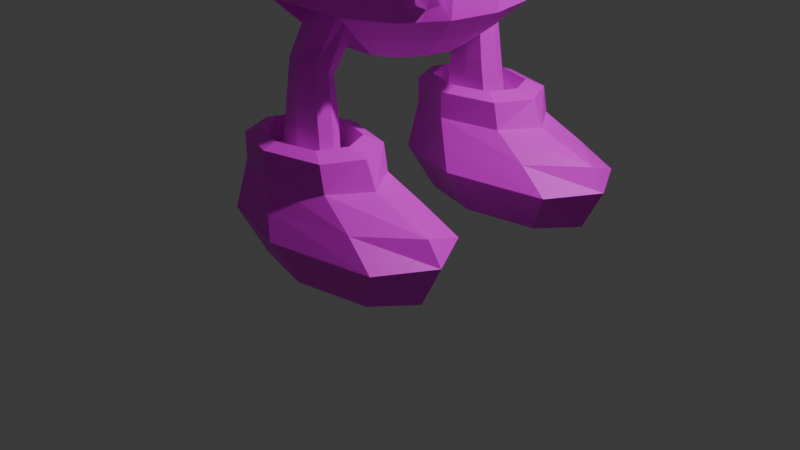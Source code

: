 # Source: Lester.blend  (saved by Blender 4.5.90; exported with 4.5.12 LTS)
import bpy
from mathutils import Matrix  # noqa: F401  (used for matrix-valued properties, if any)

bpy.ops.wm.read_factory_settings(use_empty=True)
scene = bpy.context.scene
scene.name = 'Scene'

# ---- collections
col_collection = bpy.data.collections.new('Collection'); scene.collection.children.link(col_collection)

# ---- images (referenced by path relative to the original .blend; pixels are not part of the script)
import os
ASSET_DIR = os.environ.get("B2B_ASSET_DIR", "")  # directory of the original .blend (textures are referenced by path, not embedded)
HERE = os.path.dirname(os.path.abspath(__file__))  # packed textures are extracted next to this script under _unpacked/

def load_image(name, relpath, width, height, colorspace="sRGB"):
    """Load a texture the original file referenced (path relative to the .blend, or extracted next to this script)."""
    p = next((c for c in (os.path.join(HERE, relpath), os.path.join(ASSET_DIR, relpath)) if relpath and os.path.exists(c)), "")
    if p:
        img = bpy.data.images.load(p, check_existing=True)
        img.name = name
    else:  # same state as the original file: an image datablock whose file is absent (Cycles renders it pink)
        img = bpy.data.images.new(name, width, height)
        img.source = "FILE"
        img.filepath = "//" + (relpath or name)
    img.colorspace_settings.name = colorspace
    return img
img_lester_color = load_image('Lester Color', 'Lester Color.png', 1024, 1024, 'sRGB')

# ---- materials (node trees are filled in below, after node groups)
mat_material_001 = bpy.data.materials.new('Material.001')

# ---- material node trees
mat_material_001.use_nodes = True; mat_material_001.node_tree.nodes.clear()
_N = mat_material_001.node_tree.nodes; _L = mat_material_001.node_tree.links
n0 = _N.new('ShaderNodeBsdfPrincipled'); n0.name = 'Principled BSDF'; n0.location = (-200, 100)
n1 = _N.new('ShaderNodeOutputMaterial'); n1.name = 'Material Output'; n1.location = (200, 100)
n2 = _N.new('ShaderNodeTexImage'); n2.name = 'Image Texture'; n2.location = (-490, 71)
n2.image = img_lester_color
n2.interpolation = 'Closest'
_L.new(n0.outputs[0], n1.inputs[0])
_L.new(n2.outputs[0], n0.inputs[0])
n1.is_active_output = True

# ---- world
world_world = bpy.data.worlds.new('World'); scene.world = world_world
world_world.use_nodes = True; world_world.node_tree.nodes.clear()
_N = world_world.node_tree.nodes; _L = world_world.node_tree.links
n0 = _N.new('ShaderNodeOutputWorld'); n0.name = 'World Output'; n0.location = (200, 100)
n1 = _N.new('ShaderNodeBackground'); n1.name = 'Background'; n1.location = (-200, 100)
n1.inputs[0].default_value = (0.05088, 0.05088, 0.05088, 1.0)
_L.new(n1.outputs[0], n0.inputs[0])
n0.is_active_output = True
world_world.color = (0.05088, 0.05088, 0.05088)
world_world.sun_shadow_jitter_overblur = 0.0

# ---- cameras
cam_camera = bpy.data.cameras.new('Camera')
cam_camera.clip_end = 100.0
cam_camera.ortho_scale = 7.314

# ---- lights
light_light = bpy.data.lights.new('Light', 'POINT')
light_light.energy = 1000.0
light_light.shadow_soft_size = 0.1

# ---- meshes
me_cylinder_001 = bpy.data.meshes.new('Cylinder.001')
me_cylinder_001.from_pydata([(0.0, 0.8957, 1.064), (0.3428, 0.8275, 1.064), (0.6333, 0.6333, 1.064), (0.9163, 0.2253, -1.42), (0.9197, 0.1118, 0.782), (0.9632, -5.884e-10, -1.422), (0.9458, -1.975e-10, 0.8408), (0.9163, -0.2253, -1.42), (0.9197, -0.1118, 0.782), (0.6333, -0.6333, 1.064), (0.3428, -0.8275, 1.064), (0.0, -0.8957, 1.064), (-0.3428, -0.8275, 1.064), (-0.6333, -0.6333, 1.064), (-0.9163, -0.2253, -1.42), (-0.9197, -0.1118, 0.782), (-0.9632, -5.884e-10, -1.422), (-0.9458, -1.975e-10, 0.8408), (-0.9163, 0.2253, -1.42), (-0.9197, 0.1118, 0.782), (-0.6333, 0.6333, 1.064), (-0.3428, 0.8275, 1.064), (0.0, 1.121, 0.04416), (0.4292, 1.036, 0.04416), (0.793, 0.793, 0.04416), (1.037, 0.1504, 0.303), (1.121, 1.141e-09, 0.0123), (1.037, -0.1504, 0.303), (0.793, -0.793, 0.04416), (0.4292, -1.036, 0.04416), (0.0, -1.121, 0.04416), (-0.4292, -1.036, 0.04416), (-0.793, -0.793, 0.04416), (-1.037, -0.1504, 0.303), (-1.121, 1.141e-09, 0.0123), (-1.037, 0.1504, 0.303), (-0.793, 0.793, 0.04416), (-0.4292, 1.036, 0.04416), (0.0, 0.998, 0.6315), (0.3819, 0.922, 0.6315), (0.7057, 0.7057, 0.6315), (0.9681, 0.1609, 0.6132), (0.9681, -0.1609, 0.6132), (0.7057, -0.7057, 0.6315), (0.3819, -0.922, 0.6315), (0.0, -0.998, 0.6315), (-0.3819, -0.922, 0.6315), (-0.7057, -0.7057, 0.6315), (-0.9681, -0.1609, 0.6132), (-0.9681, 0.1609, 0.6132), (-0.7057, 0.7057, 0.6315), (-0.3819, 0.922, 0.6315), (0.436, 1.053, -0.5031), (0.8057, 0.8057, -0.5031), (1.053, 0.436, -0.5031), (1.139, 1.097e-09, -0.5034), (1.053, -0.436, -0.5031), (0.8057, -0.8057, -0.5031), (0.436, -1.053, -0.5031), (0.0, -1.139, -0.5031), (-0.436, -1.053, -0.5031), (-0.8057, -0.8057, -0.5031), (-1.053, -0.436, -0.5031), (-1.139, 1.097e-09, -0.5034), (-1.053, 0.436, -0.5031), (-0.8057, 0.8057, -0.5031), (-0.436, 1.053, -0.5031), (0.0, 1.139, -0.5031), (0.1788, 0.4316, 1.379), (0.0, 0.4671, 1.379), (0.3303, 0.3303, 1.379), (0.4316, 0.1788, 1.379), (0.4671, 2.179e-07, 1.379), (0.4316, -0.1788, 1.379), (0.3303, -0.3303, 1.379), (0.1788, -0.4316, 1.379), (0.0, -0.4671, 1.379), (-0.1788, -0.4316, 1.379), (-0.3303, -0.3303, 1.379), (-0.4316, -0.1788, 1.379), (-0.4671, 2.179e-07, 1.379), (-0.4316, 0.1788, 1.379), (-0.3303, 0.3303, 1.379), (-0.1788, 0.4316, 1.379), (0.6628, 0.1203, -1.692), (0.6847, -4.702e-09, -1.69), (0.6628, -0.1203, -1.692), (-0.6628, -0.1203, -1.692), (-0.6847, -4.702e-09, -1.69), (-0.6628, 0.1203, -1.692), (0.0, 1.237, 3.507), (0.0, 1.339, 2.891), (0.0, 1.202, 2.241), (0.1961, 0.4735, 4.378), (0.3624, 0.8749, 4.029), (0.4735, 1.143, 3.507), (0.5125, 1.237, 2.891), (0.46, 1.111, 2.241), (0.3267, 0.7887, 1.686), (0.3624, 0.3624, 4.378), (0.6696, 0.6696, 4.029), (0.8749, 0.8749, 3.507), (0.947, 0.947, 2.891), (0.8499, 0.8499, 2.241), (0.6036, 0.6036, 1.686), (0.4735, 0.1961, 4.378), (0.8749, 0.3624, 4.029), (1.143, 0.4735, 3.507), (1.237, 0.5125, 2.891), (1.111, 0.46, 2.241), (0.7887, 0.3267, 1.686), (0.5125, 2.395e-07, 4.378), (0.947, 4.39e-07, 4.029), (1.237, 4.79e-07, 3.507), (1.339, 6.785e-07, 2.891), (1.202, 4.652e-07, 2.241), (0.8536, 3.954e-07, 1.686), (0.4735, -0.1961, 4.378), (0.8749, -0.3624, 4.029), (1.143, -0.4735, 3.507), (1.237, -0.5125, 2.891), (1.111, -0.46, 2.241), (0.7887, -0.3267, 1.686), (0.3624, -0.3624, 4.378), (0.6696, -0.6696, 4.029), (0.8749, -0.8749, 3.507), (0.947, -0.947, 2.891), (0.8499, -0.8499, 2.241), (0.6036, -0.6036, 1.686), (0.1961, -0.4735, 4.378), (0.3624, -0.8749, 4.029), (0.4735, -1.143, 3.507), (0.5125, -1.237, 2.891), (0.46, -1.111, 2.241), (0.3267, -0.7887, 1.686), (0.0, -0.5125, 4.378), (0.0, -0.947, 4.029), (0.0, -1.237, 3.507), (0.0, -1.339, 2.891), (0.0, -1.202, 2.241), (0.0, -0.8536, 1.686), (0.0, 0.0, 4.5), (-0.1961, -0.4735, 4.378), (-0.3624, -0.8749, 4.029), (-0.4735, -1.143, 3.507), (-0.5125, -1.237, 2.891), (-0.46, -1.111, 2.241), (-0.3267, -0.7887, 1.686), (-0.3624, -0.3624, 4.378), (-0.6696, -0.6696, 4.029), (-0.8749, -0.8749, 3.507), (-0.947, -0.947, 2.891), (-0.8499, -0.8499, 2.241), (-0.6036, -0.6036, 1.686), (-0.4735, -0.1961, 4.378), (-0.8749, -0.3624, 4.029), (-1.143, -0.4735, 3.507), (-1.237, -0.5125, 2.891), (-1.111, -0.46, 2.241), (-0.7887, -0.3267, 1.686), (-0.5125, 2.395e-07, 4.378), (-0.947, 4.39e-07, 4.029), (-1.237, 4.79e-07, 3.507), (-1.339, 6.785e-07, 2.891), (-1.202, 4.652e-07, 2.241), (-0.8536, 3.954e-07, 1.686), (-0.4735, 0.1961, 4.378), (-0.8749, 0.3624, 4.029), (-1.143, 0.4735, 3.507), (-1.237, 0.5125, 2.891), (-1.111, 0.46, 2.241), (-0.7887, 0.3267, 1.686), (-0.3624, 0.3624, 4.378), (-0.6696, 0.6696, 4.029), (-0.8749, 0.8749, 3.507), (-0.947, 0.947, 2.891), (-0.8499, 0.8499, 2.241), (-0.6036, 0.6036, 1.686), (-0.1961, 0.4735, 4.378), (-0.3624, 0.8749, 4.029), (-0.4735, 1.143, 3.507), (-0.5125, 1.237, 2.891), (-0.46, 1.111, 2.241), (-0.3267, 0.7887, 1.686), (0.0, 0.5125, 4.378), (0.0, 0.947, 4.029), (0.0, 0.8536, 1.686), (-0.7682, 0.6612, -3.239), (-0.6061, 1.449, -3.799), (-0.7682, 1.211, -4.359), (-0.6061, 0.002856, -3.239), (-0.3768, 0.327, -3.799), (-0.6061, 0.4252, -4.359), (-0.7682, -0.5076, -3.239), (-0.6061, -0.504, -3.799), (-0.7682, -0.2401, -4.359), (-1.16, -0.6797, -3.239), (-1.16, -0.8367, -3.799), (-1.16, -0.4872, -4.359), (-1.551, -0.5076, -3.239), (-1.713, -0.504, -3.799), (-1.551, -0.2401, -4.359), (-1.16, 0.4514, -4.475), (-1.713, 0.002856, -3.239), (-1.942, 0.327, -3.799), (-1.713, 0.4252, -4.359), (-1.551, 0.6612, -3.239), (-1.713, 1.449, -3.799), (-1.551, 1.211, -4.359), (-1.16, 0.9264, -3.239), (-1.16, 1.772, -3.799), (-1.16, 1.531, -4.359), (-0.6061, -0.005989, -2.901), (-0.7682, 0.606, -2.901), (-0.7682, -0.5108, -2.901), (-1.16, -0.683, -2.901), (-1.551, -0.5108, -2.901), (-1.713, -0.005989, -2.901), (-1.551, 0.606, -2.901), (-1.16, 0.8017, -2.901), (-0.7495, -0.01195, -2.835), (-0.8696, 0.4306, -2.835), (-0.8696, -0.3861, -2.835), (-1.16, -0.5137, -2.835), (-1.45, -0.3861, -2.835), (-1.57, -0.01195, -2.835), (-1.45, 0.4306, -2.835), (-1.16, 0.5653, -2.835), (-0.7495, -0.002564, -3.135), (-0.8696, 0.4736, -3.135), (-0.8704, -0.3828, -3.135), (-1.16, -0.5108, -3.135), (-1.45, -0.3833, -3.135), (-1.57, -0.002564, -3.135), (-1.45, 0.4736, -3.135), (-1.16, 0.6192, -3.135), (-3.14, 0.0, 0.8027), (-3.14, 0.0, 0.1641), (-3.132, -0.2287, 0.4843), (-3.204, -0.1824, 0.7332), (-3.204, -0.1824, 0.2227), (-3.132, 0.2287, 0.4843), (-3.204, 0.1824, 0.7332), (-3.204, 0.1824, 0.2227), (-3.12, 0.4785, 0.7846), (-3.056, 0.5799, 0.4751), (-3.12, 0.4785, 0.1637), (-3.203, 0.3729, -0.01107), (-2.953, 0.0, 0.02304), (-3.075, 0.0, -0.2144), (-3.136, 0.2134, -0.1322), (-3.136, 0.2134, 1.082), (-3.203, 0.3729, 0.954), (-3.12, -0.4785, 0.7846), (-3.056, -0.5799, 0.4751), (-3.12, -0.4785, 0.1637), (-3.203, -0.3729, -0.01107), (-3.136, -0.2134, -0.1322), (-2.943, -0.3311, 0.4962), (-3.136, -0.2134, 1.082), (-3.075, 0.0, 1.169), (-3.717, -0.7548, 0.8375), (-3.718, -0.8845, 0.468), (-3.719, -0.756, 0.09182), (-3.719, -0.6263, -0.2843), (-3.203, -0.3729, 0.954), (-3.705, -0.6197, 1.178), (-4.254, -0.5346, 0.8442), (-4.345, -0.6263, 0.468), (-4.254, -0.5346, 0.09183), (-4.162, -0.4429, -0.2843), (-3.719, 0.0, -0.596), (-4.162, -0.4429, 1.22), (-4.475, 0.0, 0.8442), (-4.605, 0.0, 0.468), (-4.475, 0.0, 0.09183), (-4.345, 0.0, -0.2843), (-4.345, 0.0, 1.22), (-4.254, 0.5346, 0.8442), (-4.345, 0.6263, 0.468), (-4.254, 0.5346, 0.09183), (-4.162, 0.4429, -0.2843), (-4.162, 0.4429, 1.22), (-3.718, 0.0, 1.531), (-3.719, 0.6263, 1.22), (-3.719, 0.756, 0.8442), (-3.719, 0.8858, 0.468), (-3.719, 0.756, 0.09183), (-3.719, 0.6263, -0.2843), (-2.953, 0.0, 0.9651), (-3.037, -0.2539, 0.8424), (-3.037, 0.2539, 0.8424), (-3.037, -0.2539, 0.131), (-3.037, 0.2539, 0.131), (-2.943, 0.3311, 0.4962), (-2.912, 0.499, 0.8101), (-2.845, 0.5971, 0.4845), (-2.912, 0.499, 0.1578), (-2.993, 0.3734, -0.03543), (-2.748, 0.0, 0.02151), (-2.868, 0.0, -0.2536), (-2.925, 0.2135, -0.169), (-2.925, 0.2135, 1.138), (-2.993, 0.3734, 0.9967), (-2.912, -0.499, 0.8101), (-2.845, -0.5971, 0.4845), (-2.912, -0.499, 0.1578), (-2.993, -0.3734, -0.03543), (-2.925, -0.2135, -0.169), (-2.734, -0.3303, 0.5115), (-2.925, -0.2135, 1.138), (-2.868, 0.0, 1.226), (-2.748, 0.0, 0.9942), (-2.993, -0.3734, 0.9967), (-2.832, -0.2623, 0.8869), (-2.832, 0.2623, 0.8869), (-2.832, -0.2623, 0.1149), (-2.832, 0.2623, 0.1149), (-2.734, 0.3303, 0.5115), (1.16, 0.5608, -3.135), (0.8986, 0.4297, -3.135), (0.7905, 0.001241, -3.135), (0.907, -0.3369, -3.135), (1.16, -0.456, -3.135), (1.42, -0.3396, -3.135), (1.418, 0.4254, -3.135), (1.529, 0.001241, -3.135), (1.16, 0.6192, -3.135), (0.8696, 0.4736, -3.135), (0.7495, -0.002564, -3.135), (0.8704, -0.3828, -3.135), (1.16, -0.5108, -3.135), (1.45, -0.3833, -3.135), (1.45, 0.4736, -3.135), (1.57, -0.002564, -3.135), (1.16, 0.5653, -2.835), (0.8696, 0.4306, -2.835), (0.7495, -0.01195, -2.835), (0.8696, -0.3861, -2.835), (1.16, -0.5137, -2.835), (1.45, -0.3861, -2.835), (1.45, 0.4306, -2.835), (1.57, -0.01195, -2.835), (1.16, 0.8017, -2.901), (0.7682, 0.606, -2.901), (0.6061, -0.005989, -2.901), (0.7682, -0.5108, -2.901), (1.16, -0.683, -2.901), (1.551, -0.5108, -2.901), (1.551, 0.606, -2.901), (1.713, -0.005989, -2.901), (1.16, 1.531, -4.359), (1.16, 1.772, -3.799), (1.16, 0.9264, -3.239), (0.7682, 1.211, -4.359), (0.6061, 1.449, -3.799), (0.7682, 0.6612, -3.239), (0.6061, 0.4252, -4.359), (0.3768, 0.327, -3.799), (0.6061, 0.002856, -3.239), (1.16, 0.4514, -4.475), (0.7682, -0.2401, -4.359), (0.6061, -0.504, -3.799), (0.7682, -0.5076, -3.239), (1.16, -0.4872, -4.359), (1.16, -0.8367, -3.799), (1.16, -0.6797, -3.239), (1.551, -0.2401, -4.359), (3.14, 0.0, 0.8027), (3.14, 0.0, 0.1641), (3.132, 0.2287, 0.4843), (3.204, 0.1824, 0.7332), (3.204, 0.1824, 0.2227), (3.132, -0.2287, 0.4843), (3.204, -0.1824, 0.7332), (3.204, -0.1824, 0.2227), (3.12, -0.4785, 0.7846), (3.056, -0.5799, 0.4751), (3.12, -0.4785, 0.1637), (3.203, -0.3729, -0.01107), (2.953, 0.0, 0.02304), (3.075, 0.0, -0.2144), (3.136, -0.2134, -0.1322), (3.136, -0.2134, 1.082), (3.203, -0.3729, 0.954), (3.12, 0.4785, 0.7846), (3.056, 0.5799, 0.4751), (3.12, 0.4785, 0.1637), (3.203, 0.3729, -0.01107), (3.136, 0.2134, -0.1322), (2.943, 0.3311, 0.4962), (3.136, 0.2134, 1.082), (3.075, 0.0, 1.169), (3.717, 0.7548, 0.8375), (3.718, 0.8845, 0.468), (3.719, 0.756, 0.09182), (3.719, 0.6263, -0.2843), (3.203, 0.3729, 0.954), (3.705, 0.6197, 1.178), (4.254, 0.5346, 0.8442), (4.345, 0.6263, 0.468), (4.254, 0.5346, 0.09183), (4.162, 0.4429, -0.2843), (3.719, 0.0, -0.596), (4.162, 0.4429, 1.22), (4.475, 0.0, 0.8442), (4.605, 0.0, 0.468), (4.475, 0.0, 0.09183), (4.345, 0.0, -0.2843), (4.345, 0.0, 1.22), (4.254, -0.5346, 0.8442), (4.345, -0.6263, 0.468), (4.254, -0.5346, 0.09183), (4.162, -0.4429, -0.2843), (4.162, -0.4429, 1.22), (3.718, 0.0, 1.531), (3.719, -0.6263, 1.22), (3.719, -0.756, 0.8442), (3.719, -0.8858, 0.468), (3.719, -0.756, 0.09183), (3.719, -0.6263, -0.2843), (2.953, 0.0, 0.9651), (3.037, 0.2539, 0.8424), (3.037, -0.2539, 0.8424), (3.037, 0.2539, 0.131), (3.037, -0.2539, 0.131), (2.943, -0.3311, 0.4962), (2.912, -0.499, 0.8101), (2.845, -0.5971, 0.4845), (2.912, -0.499, 0.1578), (2.993, -0.3734, -0.03543), (2.748, 0.0, 0.02151), (2.868, 0.0, -0.2536), (2.925, -0.2135, -0.169), (2.925, -0.2135, 1.138), (2.993, -0.3734, 0.9967), (2.912, 0.499, 0.8101), (2.845, 0.5971, 0.4845), (2.912, 0.499, 0.1578), (2.993, 0.3734, -0.03543), (2.925, 0.2135, -0.169), (2.734, 0.3303, 0.5115), (2.925, 0.2135, 1.138), (2.868, 0.0, 1.226), (2.748, 0.0, 0.9942), (2.993, 0.3734, 0.9967), (2.832, 0.2623, 0.8869), (2.832, -0.2623, 0.8869), (2.832, 0.2623, 0.1149), (2.832, -0.2623, 0.1149), (2.734, -0.3303, 0.5115), (0.8957, -1.975e-10, 1.064), (0.8275, 0.3428, 1.064), (0.8275, -0.3428, 1.064), (-0.8957, -1.975e-10, 1.064), (-0.8275, -0.3428, 1.064), (-0.8275, 0.3428, 1.064), (0.922, 0.3819, 0.6302), (1.036, 0.4292, 0.03669), (0.922, -0.3819, 0.6302), (1.036, -0.4292, 0.03669), (-0.922, -0.3819, 0.6302), (-1.036, -0.4292, 0.03669), (-0.922, 0.3819, 0.6302), (-1.036, 0.4292, 0.03669), (-1.077, 1.141e-09, 0.2358), (1.077, 1.141e-09, 0.2358), (1.794, 1.141e-09, 0.1907), (-1.794, 1.141e-09, 0.1907), (1.659, -1.963e-10, 0.8439), (-1.659, -1.963e-10, 0.8439), (-1.671, 0.2765, 0.5827), (-1.671, -0.2765, 0.5827), (1.671, -0.2765, 0.5827), (1.671, 0.2765, 0.5827), (1.669, 0.1949, 0.728), (1.621, -0.1949, 0.728), (-1.621, -0.1949, 0.728), (-1.669, 0.1949, 0.728), (1.741, 0.235, 0.2704), (1.741, -0.235, 0.2704), (-1.741, -0.235, 0.2704), (-1.741, 0.235, 0.2704), (2.595, 8.091e-10, 0.2572), (-2.595, 8.091e-10, 0.2572), (2.455, -1.394e-10, 0.7755), (-2.455, -1.394e-10, 0.7755), (-2.46, 0.2631, 0.5605), (-2.46, -0.2631, 0.5605), (2.46, -0.2631, 0.5605), (2.46, 0.2631, 0.5605), (2.455, 0.1962, 0.705), (2.409, -0.1962, 0.705), (-2.409, -0.1962, 0.705), (-2.455, 0.1962, 0.705), (2.532, 0.2289, 0.3426), (2.532, -0.2289, 0.3426), (-2.532, -0.2289, 0.3426), (-2.532, 0.2289, 0.3426), (2.655, 1.623e-10, 0.6141), (-2.655, 1.623e-10, 0.6141), (-0.7905, 0.001241, -3.135), (-0.8986, 0.4297, -3.135), (-0.907, -0.3369, -3.135), (-1.16, -0.456, -3.135), (-1.42, -0.3396, -3.135), (-1.529, 0.001241, -3.135), (-1.418, 0.4254, -3.135), (-1.16, 0.5608, -3.135), (1.713, -0.504, -3.799), (1.551, -0.5076, -3.239), (1.713, 0.4252, -4.359), (1.942, 0.327, -3.799), (1.713, 0.002856, -3.239), (1.551, 1.211, -4.359), (1.713, 1.449, -3.799), (1.551, 0.6612, -3.239), (0.8028, 0.1783, -1.542), (-0.8028, 0.1783, -1.542), (-0.8028, -0.1783, -1.542), (0.8028, -0.1783, -1.542), (0.9832, 0.4072, -1.317), (1.064, 5.042e-10, -1.317), (0.9832, -0.4072, -1.317), (-0.9832, -0.4072, -1.317), (-1.064, 5.042e-10, -1.317), (-0.9832, 0.4072, -1.317), (0.5393, 0.2234, -1.795), (0.5837, -4.702e-09, -1.795), (0.5393, -0.2234, -1.795), (-0.5393, -0.2234, -1.795), (-0.5837, -4.702e-09, -1.795), (-0.5393, 0.2234, -1.795), (0.7612, 0.3153, -1.556), (-0.7612, 0.3153, -1.556), (-0.7612, -0.3153, -1.556), (0.7612, -0.3153, -1.556), (0.9775, 1.057e-08, -2.19), (-0.9775, 1.057e-08, -2.19), (1.302, 2.464e-09, -2.014), (-1.302, 2.464e-09, -2.014), (-1.12, 0.2507, -2.077), (1.119, -0.2545, -2.077), (-1.119, -0.2545, -2.077), (1.12, 0.2507, -2.077), (1.234, 0.192, -1.992), (1.226, -0.1848, -1.992), (-1.226, -0.1848, -1.992), (-1.234, 0.192, -1.992), (0.9928, 0.1705, -2.181), (0.974, -0.184, -2.181), (-0.974, -0.184, -2.181), (-0.9928, 0.1705, -2.181), (0.9647, 1.209e-08, -2.571), (-0.9647, 1.209e-08, -2.571), (1.319, -7.148e-08, -2.561), (-1.319, -7.148e-08, -2.561), (-1.132, 0.2898, -2.53), (1.13, -0.2945, -2.53), (-1.13, -0.2945, -2.53), (1.132, 0.2898, -2.53), (1.262, 0.2355, -2.516), (1.254, -0.2283, -2.516), (-1.254, -0.2283, -2.516), (-1.262, 0.2355, -2.516), (0.9844, 0.2086, -2.549), (0.9657, -0.2221, -2.549), (-0.9657, -0.2221, -2.549), (-0.9844, 0.2086, -2.549), (0.9823, 2.286e-08, -3.074), (-0.9823, 2.286e-08, -3.074), (1.335, -1.605e-07, -3.064), (-1.335, -1.605e-07, -3.064), (-1.149, 0.3367, -3.031), (1.147, -0.3413, -3.031), (-1.147, -0.3413, -3.031), (1.149, 0.3367, -3.031), (1.278, 0.2851, -3.016), (1.27, -0.2779, -3.016), (-1.27, -0.2779, -3.016), (-1.278, 0.2851, -3.016), (1.002, 0.2518, -3.05), (0.9832, -0.2653, -3.05), (-0.9832, -0.2653, -3.05), (-1.002, 0.2518, -3.05), (1.162, -8.345e-08, -3.146), (0.6872, -0.5058, -3.519), (-1.162, -8.345e-08, -3.146), (0.6872, 1.083, -3.519), (1.632, -0.5058, -3.519), (1.16, 1.607, -3.519), (1.16, -0.7582, -3.519), (0.4915, 0.1649, -3.519), (1.828, 0.1649, -3.519), (1.632, 1.083, -3.519), (-0.6872, 1.083, -3.519), (-0.4915, 0.1649, -3.519), (-0.6872, -0.5058, -3.519), (-1.16, -0.7582, -3.519), (-1.632, -0.5058, -3.519), (-1.828, 0.1649, -3.519), (-1.632, 1.083, -3.519), (-1.16, 1.607, -3.519), (0.0, 1.287, -1.42), (0.6252, 1.136, -1.169), (0.6366, 1.176, -0.7556), (0.8047, 1.013, -1.158), (0.8373, 1.043, -0.7661), (1.194, 0.5068, -1.394), (1.278, 0.5294, -0.5303), (1.308, 5.042e-10, -1.344), (1.383, 1.097e-09, -0.5306), (1.194, -0.5068, -1.394), (1.278, -0.5294, -0.5303), (0.91, -0.91, -1.42), (0.9781, -0.9781, -0.5303), (0.4925, -1.189, -1.42), (0.5294, -1.278, -0.5303), (0.0, -1.287, -1.42), (0.0, -1.383, -0.5303), (-0.4925, -1.189, -1.42), (-0.5294, -1.278, -0.5303), (-0.91, -0.91, -1.42), (-0.9781, -0.9781, -0.5303), (-1.194, -0.5068, -1.394), (-1.278, -0.5294, -0.5303), (-1.308, 5.042e-10, -1.344), (-1.383, 1.097e-09, -0.5306), (-1.194, 0.5068, -1.394), (-1.278, 0.5294, -0.5303), (-0.8047, 1.013, -1.158), (-0.8373, 1.043, -0.7661), (-0.6252, 1.136, -1.169), (-0.6366, 1.176, -0.7556), (0.0, 1.383, -0.5303), (5.153e-09, 0.6869, -2.017), (0.2629, 0.6346, -2.017), (0.4857, 0.4857, -2.017), (0.5994, 0.2635, -2.029), (0.5837, -4.702e-09, -2.04), (0.5994, -0.2635, -2.029), (0.4857, -0.4857, -2.017), (0.2629, -0.6346, -2.017), (5.153e-09, -0.6869, -2.017), (-0.2629, -0.6346, -2.017), (-0.4857, -0.4857, -2.017), (-0.5994, -0.2635, -2.029), (-0.5837, -4.702e-09, -2.04), (-0.5994, 0.2635, -2.029), (-0.4857, 0.4857, -2.017), (-0.2629, 0.6346, -2.017), (0.0, 0.9969, -1.73), (-0.3815, 0.9211, -1.73), (0.9065, 0.4124, -1.728), (-0.3815, -0.9211, -1.73), (0.0, -0.9969, -1.73), (-0.7049, 0.7049, -1.73), (-0.9065, 0.4124, -1.728), (0.7049, 0.7049, -1.73), (0.3815, 0.9211, -1.73), (0.3815, -0.9211, -1.73), (0.7049, -0.7049, -1.73), (-0.9065, -0.4124, -1.728), (0.9065, -0.4124, -1.728), (-0.7049, -0.7049, -1.73), (0.5294, 1.278, -0.5303), (0.4925, 1.189, -1.42), (0.91, 0.91, -1.42), (0.9781, 0.9781, -0.5303), (-0.9781, 0.9781, -0.5303), (-0.91, 0.91, -1.42), (-0.4925, 1.189, -1.42), (-0.5294, 1.278, -0.5303), (0.5109, 1.233, -0.9752), (0.9441, 0.9441, -0.9752), (1.236, 0.5181, -0.9621), (1.346, 8.005e-10, -0.9375), (1.236, -0.5181, -0.9621), (0.9441, -0.9441, -0.9752), (0.5109, -1.233, -0.9752), (0.0, -1.335, -0.9752), (-0.5109, -1.233, -0.9752), (-0.9441, -0.9441, -0.9752), (-1.236, -0.5181, -0.9621), (-1.346, 8.005e-10, -0.9375), (-1.236, 0.5181, -0.9621), (-0.9441, 0.9441, -0.9752), (-0.5109, 1.233, -0.9752), (0.0, 1.335, -0.9752), (0.6234, 1.158, -0.9752), (0.8316, 1.019, -0.9752), (-0.8316, 1.019, -0.9752), (-0.6234, 1.158, -0.9752), (0.6209, 0.9292, -0.5031), (0.2545, 0.3809, 1.379), (0.4651, 0.6961, 1.686), (0.655, 0.9802, 2.241), (0.7298, 1.092, 2.891), (0.6742, 1.009, 3.507), (0.516, 0.7723, 4.029), (0.2793, 0.4179, 4.378), (0.7012, 1.049, -1.42), (0.7537, 1.128, -0.5303), (0.3743, 0.5602, -2.017), (0.5432, 0.813, -1.73), (0.7092, 1.061, -1.216), (0.7458, 1.116, -0.7026), (-0.6209, 0.9292, -0.5031), (-0.2545, 0.3809, 1.379), (-0.655, 0.9802, 2.241), (-0.7298, 1.092, 2.891), (-0.6742, 1.009, 3.507), (-0.516, 0.7723, 4.029), (-0.2793, 0.4179, 4.378), (-0.4651, 0.6961, 1.686), (-0.7012, 1.049, -1.42), (-0.7537, 1.128, -0.5303), (-0.3743, 0.5602, -2.017), (-0.5432, 0.813, -1.73), (-0.7092, 1.061, -1.216), (-0.7458, 1.116, -0.7026), (0.7123, 1.291, -0.9943), (0.7166, 1.267, -1.189), (0.798, 1.194, -1.236), (0.8905, 1.147, -1.178), (0.9197, 1.153, -0.9944), (-0.9197, 1.153, -0.9944), (-0.8905, 1.147, -1.178), (-0.798, 1.194, -1.236), (-0.7166, 1.267, -1.189), (-0.7123, 1.291, -0.9943), (0.8341, 1.25, -0.7208), (0.9277, 1.175, -0.7845), (-0.8341, 1.25, -0.7208), (-0.7228, 1.311, -0.7735), (0.7228, 1.311, -0.7735), (-0.9277, 1.175, -0.7845), (-0.816, 1.222, -0.9943), (0.816, 1.222, -0.9943), (0.5201, 0.7809, 1.15), (0.376, 0.8797, 1.146), (0.3904, -0.8762, 1.197), (0.6503, -0.7192, 1.199), (-0.6503, -0.7192, 1.199), (-0.3904, -0.8762, 1.197), (-0.5201, 0.7809, 1.15), (-0.6665, 0.6855, 1.146), (0.4668, 1.049, 0.6649), (0.5155, 1.165, 0.06236), (0.7906, 0.8328, 0.6649), (0.8794, 0.9223, 0.06236), (0.7906, -0.8328, 0.6649), (0.8794, -0.9223, 0.06236), (0.4668, -1.049, 0.6649), (0.5155, -1.165, 0.06236), (-0.4668, -1.049, 0.6649), (-0.5155, -1.165, 0.06236), (-0.7906, -0.8328, 0.6649), (-0.8794, -0.9223, 0.06236), (-0.7906, 0.8328, 0.6649), (-0.8794, 0.9223, 0.06236), (-0.4668, 1.049, 0.6649), (-0.5155, 1.165, 0.06236), (-0.6974, 1.044, 0.06255), (0.6974, 1.044, 0.06255), (0.6665, 0.6855, 1.146), (-0.376, 0.8797, 1.146), (-0.6287, 0.9409, 0.665), (0.6287, 0.9409, 0.665), (0.523, 1.183, -0.4981), (0.8926, 0.9358, -0.4981), (0.8926, -0.9358, -0.4981), (0.523, -1.183, -0.4981), (-0.523, -1.183, -0.4981), (-0.8926, -0.9358, -0.4981), (-0.8926, 0.9358, -0.4981), (-0.523, 1.183, -0.4981), (0.7078, 1.059, -0.4981), (-0.7078, 1.059, -0.4981), (0.3915, 0.5824, 1.276), (0.2859, 0.6554, 1.276), (0.3309, -0.7338, 1.27), (0.5325, -0.5851, 1.271), (-0.5325, -0.5851, 1.271), (-0.3309, -0.7338, 1.27), (-0.3915, 0.5824, 1.276), (-0.4831, 0.5155, 1.276), (-0.2859, 0.6554, 1.276), (0.4831, 0.5155, 1.276)], [], [(38, 0, 1, 39), (44, 29, 754, 753), (40, 2, 452, 457), (6, 8, 476, 469), (35, 465, 468, 482), (459, 453, 9, 43), (21, 51, 761, 766), (44, 10, 11, 45), (45, 11, 12, 46), (39, 1, 740, 747), (47, 13, 455, 461), (19, 49, 471, 478), (4, 6, 469, 475), (463, 456, 20, 50), (9, 453, 73, 74), (28, 43, 751, 752), (51, 21, 0, 38), (66, 37, 22, 67), (32, 61, 774, 758), (64, 464, 36, 65), (63, 34, 464, 64), (62, 462, 34, 63), (61, 32, 462, 62), (50, 20, 746, 759), (59, 30, 31, 60), (58, 29, 30, 59), (78, 13, 743, 783), (56, 460, 28, 57), (55, 26, 460, 56), (54, 458, 26, 55), (53, 24, 458, 54), (60, 31, 756, 773), (67, 22, 23, 52), (37, 51, 38, 22), (9, 74, 782, 742), (464, 463, 50, 36), (49, 35, 482, 471), (48, 15, 477, 472), (32, 47, 461, 462), (58, 57, 771, 772), (30, 45, 46, 31), (29, 44, 45, 30), (75, 10, 741, 781), (460, 459, 43, 28), (33, 48, 472, 481), (8, 42, 473, 476), (24, 40, 457, 458), (70, 2, 765, 788), (22, 38, 39, 23), (60, 61, 623, 621), (59, 60, 621, 619), (533, 527, 638, 653), (58, 59, 619, 617), (531, 532, 648, 647), (57, 58, 617, 615), (523, 522, 610, 612), (530, 531, 647, 646), (455, 13, 78, 79), (0, 21, 83, 69), (451, 452, 71, 72), (12, 11, 76, 77), (20, 456, 81, 82), (29, 58, 772, 754), (1, 68, 780, 740), (454, 455, 79, 80), (453, 451, 72, 73), (68, 694, 779, 780), (57, 28, 752, 771), (452, 2, 70, 71), (11, 10, 75, 76), (1, 0, 69, 68), (456, 454, 80, 81), (536, 523, 612, 663), (520, 86, 550, 542), (56, 57, 615, 613), (535, 530, 646, 662), (534, 526, 628, 657), (55, 56, 613, 611), (16, 18, 548, 540), (519, 14, 547, 543), (54, 55, 611, 609), (526, 525, 626, 628), (522, 521, 608, 610), (53, 54, 609, 668), (66, 67, 634, 672), (14, 16, 540, 547), (693, 53, 668, 702), (707, 66, 672, 716), (90, 185, 94, 95), (184, 141, 93), (186, 92, 97, 98), (91, 90, 95, 96), (185, 184, 93, 94), (69, 186, 98, 68), (92, 91, 96, 97), (695, 696, 103, 104), (697, 698, 101, 102), (699, 700, 99, 100), (694, 695, 104, 70), (696, 697, 102, 103), (698, 699, 100, 101), (93, 141, 99, 700), (70, 104, 110, 71), (103, 102, 108, 109), (101, 100, 106, 107), (99, 141, 105), (104, 103, 109, 110), (102, 101, 107, 108), (100, 99, 105, 106), (109, 108, 114, 115), (107, 106, 112, 113), (105, 141, 111), (110, 109, 115, 116), (108, 107, 113, 114), (106, 105, 111, 112), (71, 110, 116, 72), (116, 115, 121, 122), (114, 113, 119, 120), (112, 111, 117, 118), (72, 116, 122, 73), (115, 114, 120, 121), (113, 112, 118, 119), (111, 141, 117), (120, 119, 125, 126), (118, 117, 123, 124), (73, 122, 128, 74), (121, 120, 126, 127), (119, 118, 124, 125), (117, 141, 123), (122, 121, 127, 128), (74, 128, 134, 75), (127, 126, 132, 133), (125, 124, 130, 131), (123, 141, 129), (128, 127, 133, 134), (126, 125, 131, 132), (124, 123, 129, 130), (131, 130, 136, 137), (129, 141, 135), (134, 133, 139, 140), (132, 131, 137, 138), (130, 129, 135, 136), (75, 134, 140, 76), (133, 132, 138, 139), (140, 139, 146, 147), (138, 137, 144, 145), (136, 135, 142, 143), (76, 140, 147, 77), (139, 138, 145, 146), (137, 136, 143, 144), (135, 141, 142), (143, 142, 148, 149), (77, 147, 153, 78), (146, 145, 151, 152), (144, 143, 149, 150), (142, 141, 148), (147, 146, 152, 153), (145, 144, 150, 151), (78, 153, 159, 79), (152, 151, 157, 158), (150, 149, 155, 156), (148, 141, 154), (153, 152, 158, 159), (151, 150, 156, 157), (149, 148, 154, 155), (154, 141, 160), (159, 158, 164, 165), (157, 156, 162, 163), (155, 154, 160, 161), (79, 159, 165, 80), (158, 157, 163, 164), (156, 155, 161, 162), (165, 164, 170, 171), (163, 162, 168, 169), (161, 160, 166, 167), (80, 165, 171, 81), (164, 163, 169, 170), (162, 161, 167, 168), (160, 141, 166), (81, 171, 177, 82), (170, 169, 175, 176), (168, 167, 173, 174), (166, 141, 172), (171, 170, 176, 177), (169, 168, 174, 175), (167, 166, 172, 173), (709, 710, 181, 182), (711, 712, 179, 180), (172, 141, 178, 713), (714, 709, 182, 183), (710, 711, 180, 181), (712, 713, 178, 179), (708, 714, 183, 83), (183, 182, 92, 186), (181, 180, 90, 91), (179, 178, 184, 185), (83, 183, 186, 69), (182, 181, 91, 92), (180, 179, 185, 90), (178, 141, 184), (602, 209, 187, 595), (211, 210, 188, 189), (199, 196, 215, 216), (202, 211, 189), (189, 188, 191, 192), (193, 190, 212, 214), (202, 189, 192), (595, 187, 190, 596), (192, 191, 194, 195), (196, 193, 214, 215), (202, 192, 195), (596, 190, 193, 597), (597, 193, 196, 598), (195, 194, 197, 198), (190, 187, 213, 212), (202, 195, 198), (202, 198, 201), (598, 196, 199, 599), (198, 197, 200, 201), (206, 203, 217, 218), (202, 201, 205), (599, 199, 203, 600), (201, 200, 204, 205), (187, 209, 219, 213), (202, 205, 208), (600, 203, 206, 601), (205, 204, 207, 208), (203, 199, 216, 217), (202, 208, 211), (601, 206, 209, 602), (208, 207, 210, 211), (209, 206, 218, 219), (214, 212, 220, 222), (216, 215, 223, 224), (218, 217, 225, 226), (219, 218, 226, 227), (213, 219, 227, 221), (212, 213, 221, 220), (215, 214, 222, 223), (217, 216, 224, 225), (222, 220, 228, 230), (224, 223, 231, 232), (226, 225, 233, 234), (227, 226, 234, 235), (221, 227, 235, 229), (220, 221, 229, 228), (223, 222, 230, 231), (225, 224, 232, 233), (240, 238, 258, 292), (239, 236, 289, 290), (243, 237, 248, 293), (237, 240, 292, 248), (236, 242, 291, 289), (242, 241, 294, 291), (238, 239, 290, 258), (241, 243, 293, 294), (285, 284, 252, 244), (287, 286, 245, 246), (284, 283, 252), (271, 288, 247), (252, 283, 260, 251), (271, 247, 250, 249), (254, 255, 306, 305), (265, 253, 304, 313), (260, 283, 265, 259), (271, 249, 257, 256), (249, 250, 301, 300), (253, 265, 266, 261), (255, 254, 262, 263), (265, 283, 266), (271, 256, 264), (271, 264, 270), (261, 266, 272, 267), (263, 262, 268, 269), (266, 283, 272), (271, 270, 276), (267, 272, 277, 273), (269, 268, 274, 275), (272, 283, 277), (271, 276, 281), (273, 277, 282, 278), (275, 274, 279, 280), (277, 283, 282), (271, 281, 288), (278, 282, 284, 285), (280, 279, 286, 287), (282, 283, 284), (279, 278, 285, 286), (274, 273, 278, 279), (268, 267, 273, 274), (262, 261, 267, 268), (254, 253, 261, 262), (252, 251, 302, 303), (286, 285, 244, 245), (281, 280, 287, 288), (276, 275, 280, 281), (270, 269, 275, 276), (264, 263, 269, 270), (256, 255, 263, 264), (256, 257, 308, 307), (246, 245, 296, 297), (288, 287, 246, 247), (292, 258, 309, 316), (250, 247, 298, 301), (291, 294, 318, 315), (244, 252, 303, 295), (260, 259, 310, 311), (293, 248, 299, 317), (315, 302, 311, 312), (316, 309, 305, 306), (314, 310, 313, 304), (309, 314, 304, 305), (308, 316, 306, 307), (301, 317, 299, 300), (300, 299, 316, 308), (312, 311, 310, 314), (298, 297, 317, 301), (296, 295, 315, 318), (295, 303, 302, 315), (297, 296, 318, 317), (259, 265, 313, 310), (294, 293, 317, 318), (253, 254, 305, 304), (290, 289, 312, 314), (255, 256, 307, 306), (251, 260, 311, 302), (248, 292, 316, 299), (257, 249, 300, 308), (245, 244, 295, 296), (247, 246, 297, 298), (258, 290, 314, 309), (289, 291, 315, 312), (332, 334, 326, 324), (329, 330, 322, 321), (333, 327, 319, 325), (334, 333, 325, 326), (330, 331, 323, 322), (327, 328, 320, 319), (331, 332, 324, 323), (328, 329, 321, 320), (337, 338, 330, 329), (339, 340, 332, 331), (342, 341, 333, 334), (341, 335, 327, 333), (335, 336, 328, 327), (336, 337, 329, 328), (338, 339, 331, 330), (340, 342, 334, 332), (345, 346, 338, 337), (347, 348, 340, 339), (350, 349, 341, 342), (349, 343, 335, 341), (343, 344, 336, 335), (344, 345, 337, 336), (346, 347, 339, 338), (348, 350, 342, 340), (353, 356, 344, 343), (354, 355, 352, 351), (588, 356, 353, 590), (360, 354, 351), (359, 363, 346, 345), (357, 358, 355, 354), (592, 359, 356, 588), (360, 357, 354), (516, 353, 343, 349), (361, 362, 358, 357), (586, 363, 359, 592), (360, 361, 357), (356, 359, 345, 344), (364, 365, 362, 361), (591, 366, 363, 586), (360, 364, 361), (360, 367, 364), (513, 516, 349, 350), (367, 509, 365, 364), (589, 510, 366, 591), (593, 513, 510, 589), (360, 511, 367), (366, 510, 348, 347), (511, 512, 509, 367), (372, 370, 390, 424), (371, 368, 421, 422), (375, 369, 380, 425), (369, 372, 424, 380), (368, 374, 423, 421), (374, 373, 426, 423), (370, 371, 422, 390), (373, 375, 425, 426), (417, 416, 384, 376), (419, 418, 377, 378), (416, 415, 384), (403, 420, 379), (384, 415, 392, 383), (403, 379, 382, 381), (386, 387, 438, 437), (397, 385, 436, 445), (392, 415, 397, 391), (403, 381, 389, 388), (381, 382, 433, 432), (385, 397, 398, 393), (387, 386, 394, 395), (397, 415, 398), (403, 388, 396), (403, 396, 402), (393, 398, 404, 399), (395, 394, 400, 401), (398, 415, 404), (403, 402, 408), (399, 404, 409, 405), (401, 400, 406, 407), (404, 415, 409), (403, 408, 413), (405, 409, 414, 410), (407, 406, 411, 412), (409, 415, 414), (403, 413, 420), (410, 414, 416, 417), (412, 411, 418, 419), (414, 415, 416), (411, 410, 417, 418), (406, 405, 410, 411), (400, 399, 405, 406), (394, 393, 399, 400), (386, 385, 393, 394), (384, 383, 434, 435), (418, 417, 376, 377), (413, 412, 419, 420), (408, 407, 412, 413), (402, 401, 407, 408), (396, 395, 401, 402), (388, 387, 395, 396), (388, 389, 440, 439), (378, 377, 428, 429), (420, 419, 378, 379), (424, 390, 441, 448), (382, 379, 430, 433), (423, 426, 450, 447), (376, 384, 435, 427), (392, 391, 442, 443), (425, 380, 431, 449), (447, 434, 443, 444), (448, 441, 437, 438), (446, 442, 445, 436), (441, 446, 436, 437), (440, 448, 438, 439), (433, 449, 431, 432), (432, 431, 448, 440), (444, 443, 442, 446), (430, 429, 449, 433), (428, 427, 447, 450), (427, 435, 434, 447), (429, 428, 450, 449), (391, 397, 445, 442), (426, 425, 449, 450), (385, 386, 437, 436), (422, 421, 444, 446), (387, 388, 439, 438), (383, 392, 443, 434), (380, 424, 448, 431), (389, 381, 432, 440), (377, 376, 427, 428), (379, 378, 429, 430), (390, 422, 446, 441), (421, 423, 447, 444), (6, 4, 452, 451), (8, 6, 451, 453), (17, 15, 455, 454), (19, 17, 454, 456), (41, 25, 458, 457), (27, 42, 459, 460), (48, 33, 462, 461), (35, 49, 463, 464), (465, 35, 464, 34), (33, 465, 34, 462), (466, 27, 460, 26), (25, 466, 26, 458), (4, 41, 457, 452), (42, 8, 453, 459), (15, 48, 461, 455), (49, 19, 456, 463), (469, 476, 492, 485), (482, 468, 484, 498), (478, 471, 487, 494), (475, 469, 485, 491), (471, 482, 498, 487), (472, 477, 493, 488), (481, 472, 488, 497), (476, 473, 489, 492), (465, 33, 481, 468), (15, 17, 470, 477), (27, 466, 467, 480), (17, 19, 478, 470), (466, 25, 479, 467), (25, 41, 474, 479), (41, 4, 475, 474), (42, 27, 480, 473), (487, 498, 243, 241), (488, 493, 239, 238), (497, 488, 238, 240), (492, 489, 373, 374), (489, 496, 375, 373), (490, 491, 371, 370), (495, 490, 370, 372), (483, 495, 372, 369), (468, 481, 497, 484), (477, 470, 486, 493), (480, 467, 483, 496), (470, 478, 494, 486), (467, 479, 495, 483), (479, 474, 490, 495), (474, 475, 491, 490), (473, 480, 496, 489), (370, 371, 368, 499), (499, 368, 374, 373), (238, 239, 236, 500), (500, 236, 242, 241), (237, 500, 241, 243), (240, 238, 500, 237), (369, 499, 373, 375), (372, 370, 499, 369), (491, 485, 368, 371), (494, 487, 241, 242), (498, 484, 237, 243), (485, 492, 374, 368), (484, 497, 240, 237), (493, 486, 236, 239), (496, 483, 369, 375), (486, 494, 242, 236), (234, 233, 506, 507), (231, 230, 503, 504), (235, 234, 507, 508), (232, 231, 504, 505), (228, 229, 502, 501), (229, 235, 508, 502), (594, 516, 513, 593), (233, 232, 505, 506), (230, 228, 501, 503), (360, 514, 511), (510, 513, 350, 348), (514, 515, 512, 511), (360, 351, 514), (363, 366, 347, 346), (351, 352, 515, 514), (590, 353, 516, 594), (67, 52, 665, 634), (521, 533, 653, 608), (18, 518, 541, 548), (525, 524, 624, 626), (64, 65, 669, 629), (63, 64, 629, 627), (528, 529, 640, 639), (532, 534, 657, 648), (5, 7, 546, 539), (517, 3, 545, 544), (62, 63, 627, 625), (529, 536, 663, 640), (527, 528, 639, 638), (61, 62, 625, 623), (7, 520, 542, 546), (524, 535, 662, 624), (5, 3, 521, 522), (7, 5, 522, 523), (16, 14, 524, 525), (18, 16, 525, 526), (84, 85, 528, 527), (85, 86, 529, 528), (87, 88, 531, 530), (88, 89, 532, 531), (3, 517, 533, 521), (518, 18, 526, 534), (14, 519, 535, 524), (86, 520, 536, 529), (517, 84, 527, 533), (89, 518, 534, 532), (519, 87, 530, 535), (520, 7, 523, 536), (546, 542, 558, 562), (545, 539, 555, 561), (552, 538, 554, 568), (551, 543, 559, 567), (538, 551, 567, 554), (541, 552, 568, 557), (550, 537, 553, 566), (549, 544, 560, 565), (85, 84, 549, 537), (84, 517, 544, 549), (86, 85, 537, 550), (518, 89, 552, 541), (88, 87, 551, 538), (87, 519, 543, 551), (89, 88, 538, 552), (3, 5, 539, 545), (555, 562, 578, 571), (560, 561, 577, 576), (562, 558, 574, 578), (561, 555, 571, 577), (568, 554, 570, 584), (567, 559, 575, 583), (554, 567, 583, 570), (557, 568, 584, 573), (544, 545, 561, 560), (539, 546, 562, 555), (548, 541, 557, 564), (547, 540, 556, 563), (543, 547, 563, 559), (540, 548, 564, 556), (542, 550, 566, 558), (537, 549, 565, 553), (571, 578, 324, 326), (576, 577, 325, 319), (578, 574, 323, 324), (577, 571, 326, 325), (584, 570, 501, 502), (583, 575, 504, 503), (570, 583, 503, 501), (573, 584, 502, 508), (564, 557, 573, 580), (563, 556, 572, 579), (559, 563, 579, 575), (556, 564, 580, 572), (558, 566, 582, 574), (553, 565, 581, 569), (565, 560, 576, 581), (566, 553, 569, 582), (319, 585, 321, 320), (504, 587, 501, 503), (585, 323, 322, 321), (587, 508, 502, 501), (506, 507, 508, 587), (326, 324, 323, 585), (505, 506, 587, 504), (325, 326, 585, 319), (580, 573, 508, 507), (579, 572, 506, 505), (575, 579, 505, 504), (572, 580, 507, 506), (574, 582, 322, 323), (569, 581, 320, 321), (581, 576, 319, 320), (582, 569, 321, 322), (352, 590, 594, 515), (515, 594, 593, 512), (512, 593, 589, 509), (509, 589, 591, 365), (365, 591, 586, 362), (362, 586, 592, 358), (358, 592, 588, 355), (355, 588, 590, 352), (207, 601, 602, 210), (204, 600, 601, 207), (200, 599, 600, 204), (197, 598, 599, 200), (194, 597, 598, 197), (191, 596, 597, 194), (188, 595, 596, 191), (210, 602, 595, 188), (652, 651, 635, 650), (688, 634, 665, 673), (631, 720, 733, 736), (674, 668, 609, 675), (675, 609, 611, 676), (676, 611, 613, 677), (677, 613, 615, 678), (678, 615, 617, 679), (679, 617, 619, 680), (680, 619, 621, 681), (681, 621, 623, 682), (682, 623, 625, 683), (683, 625, 627, 684), (684, 627, 629, 685), (685, 629, 669, 686), (630, 691, 726, 727), (687, 672, 634, 688), (635, 636, 703, 637, 638, 639, 640, 641, 642, 643, 644, 645, 646, 647, 648, 649, 717, 650), (655, 654, 644, 643), (657, 656, 649, 648), (704, 658, 637, 703), (661, 660, 642, 641), (654, 664, 645, 644), (718, 652, 650, 717), (658, 653, 638, 637), (660, 655, 643, 642), (651, 659, 636, 635), (663, 661, 641, 640), (664, 662, 646, 645), (622, 624, 662, 664), (612, 614, 661, 663), (603, 666, 659, 651), (616, 618, 655, 660), (667, 608, 653, 658), (715, 671, 652, 718), (620, 622, 664, 654), (614, 616, 660, 661), (701, 667, 658, 704), (628, 670, 656, 657), (618, 620, 654, 655), (671, 603, 651, 652), (689, 604, 666, 673), (705, 606, 667, 701), (690, 607, 668, 674), (691, 630, 670, 686), (719, 632, 671, 715), (692, 633, 672, 687), (706, 605, 665, 702), (720, 631, 669, 716), (632, 692, 687, 671), (631, 691, 686, 669), (606, 690, 674, 667), (605, 689, 673, 665), (671, 687, 688, 603), (689, 605, 735, 721), (628, 685, 686, 670), (626, 684, 685, 628), (624, 683, 684, 626), (622, 682, 683, 624), (620, 681, 682, 622), (618, 680, 681, 620), (616, 679, 680, 618), (614, 678, 679, 616), (612, 677, 678, 614), (610, 676, 677, 612), (608, 675, 676, 610), (667, 674, 675, 608), (719, 630, 727, 728), (603, 688, 673, 666), (690, 606, 724, 725), (607, 706, 702, 668), (604, 705, 701, 666), (666, 701, 704, 659), (659, 704, 703, 636), (606, 705, 723, 724), (95, 94, 699, 698), (97, 96, 697, 696), (68, 98, 695, 694), (94, 93, 700, 699), (96, 95, 698, 697), (98, 97, 696, 695), (52, 693, 702, 665), (40, 24, 750, 749), (13, 47, 757, 743), (82, 708, 785, 786), (51, 37, 762, 761), (604, 689, 721, 722), (633, 720, 716, 672), (630, 719, 715, 670), (670, 715, 718, 656), (656, 718, 717, 649), (720, 633, 734, 733), (82, 177, 714, 708), (173, 172, 713, 712), (175, 174, 711, 710), (177, 176, 709, 714), (174, 173, 712, 711), (176, 175, 710, 709), (65, 707, 716, 669), (20, 82, 786, 746), (694, 70, 788, 779), (23, 39, 747, 748), (46, 12, 744, 755), (738, 731, 732, 725), (737, 733, 734, 730), (728, 737, 730, 729), (723, 738, 725, 724), (722, 721, 738, 723), (721, 735, 731, 738), (727, 726, 737, 728), (726, 736, 733, 737), (607, 690, 725, 732), (632, 719, 728, 729), (691, 631, 736, 726), (705, 604, 722, 723), (692, 632, 729, 730), (605, 706, 731, 735), (633, 692, 730, 734), (706, 607, 732, 731), (768, 739, 765, 749), (751, 742, 741, 753), (755, 744, 743, 757), (767, 745, 766, 761), (778, 763, 762, 776), (773, 756, 758, 774), (771, 752, 754, 772), (777, 764, 750, 770), (763, 767, 761, 762), (756, 755, 757, 758), (752, 751, 753, 754), (764, 768, 749, 750), (739, 740, 780, 779), (741, 742, 782, 781), (743, 744, 784, 783), (745, 746, 786, 785), (765, 739, 779, 788), (748, 747, 768, 764), (769, 748, 764, 777), (747, 740, 739, 768), (766, 745, 785, 787), (760, 759, 767, 763), (775, 760, 763, 778), (759, 746, 745, 767), (74, 75, 781, 782), (2, 40, 749, 765), (61, 60, 773, 774), (83, 21, 766, 787), (707, 65, 775, 778), (31, 46, 755, 756), (708, 83, 787, 785), (65, 36, 760, 775), (47, 32, 758, 757), (77, 78, 783, 784), (52, 23, 748, 769), (37, 66, 776, 762), (43, 9, 742, 751), (24, 53, 770, 750), (10, 44, 753, 741), (66, 707, 778, 776), (12, 77, 784, 744), (53, 693, 777, 770), (693, 52, 769, 777), (36, 50, 759, 760)])
_uv = me_cylinder_001.uv_layers.new(name='UVMap')
_uv.uv.foreach_set('vector', [0.7433, 0.4768, 0.7428, 0.4562, 0.7591, 0.4564, 0.7615, 0.477, 0.55, 0.5966, 0.5474, 0.6253, 0.5419, 0.6248, 0.5446, 0.5953, 0.2179, 0.3941, 0.1968, 0.3909, 0.1977, 0.375, 0.219, 0.3763, 0.2772, 0.6757, 0.2825, 0.6744, 0.2864, 0.7084, 0.2772, 0.7102, 0.729, 0.3167, 0.7363, 0.3186, 0.7363, 0.3534, 0.7249, 0.3508, 0.2195, 0.3405, 0.1982, 0.3428, 0.1977, 0.3314, 0.2189, 0.3278, 0.7855, 0.3377, 0.7878, 0.3591, 0.7807, 0.3597, 0.7814, 0.3349, 0.55, 0.5966, 0.5522, 0.5754, 0.5677, 0.5753, 0.5673, 0.5964, 0.5673, 0.5964, 0.5677, 0.5753, 0.5846, 0.5748, 0.5861, 0.5959, 0.7928, 0.2118, 0.7952, 0.1905, 0.7992, 0.1876, 0.8, 0.2124, 0.8805, 0.7337, 0.8796, 0.7125, 0.8918, 0.7129, 0.8941, 0.7343, 0.1222, 0.4745, 0.1302, 0.4768, 0.1307, 0.5103, 0.1239, 0.5105, 0.2716, 0.6744, 0.2772, 0.6757, 0.2772, 0.7102, 0.2675, 0.7107, 0.4529, 0.5989, 0.4521, 0.5776, 0.4681, 0.5772, 0.4707, 0.5984, 0.2737, 0.818, 0.2831, 0.8321, 0.2639, 0.8394, 0.259, 0.8321, 0.2477, 0.3236, 0.2189, 0.3278, 0.2177, 0.3208, 0.2472, 0.3164, 0.7246, 0.477, 0.726, 0.4564, 0.7428, 0.4562, 0.7433, 0.4768, 0.7228, 0.5315, 0.7229, 0.5051, 0.744, 0.5048, 0.7442, 0.5312, 0.7964, 0.08716, 0.8034, 0.1127, 0.7965, 0.1147, 0.7894, 0.08854, 0.4541, 0.6541, 0.4539, 0.628, 0.4738, 0.6271, 0.4744, 0.6536, 0.4326, 0.6541, 0.4327, 0.6292, 0.4539, 0.628, 0.4541, 0.6541, 0.4131, 0.6536, 0.4136, 0.6275, 0.4327, 0.6292, 0.4326, 0.6541, 0.8796, 0.789, 0.8814, 0.7626, 0.8966, 0.7635, 0.8952, 0.7896, 0.841, 0.7528, 0.8431, 0.7316, 0.8463, 0.7283, 0.8467, 0.7525, 0.5673, 0.6517, 0.5668, 0.6252, 0.588, 0.6246, 0.5889, 0.6511, 0.5476, 0.6518, 0.5474, 0.6253, 0.5668, 0.6252, 0.5673, 0.6517, 0.8034, 0.01649, 0.791, 0.0369, 0.785, 0.03187, 0.7913, 0.02607, 0.2747, 0.3381, 0.2486, 0.3378, 0.2477, 0.3236, 0.2742, 0.3236, 0.2747, 0.3575, 0.2498, 0.357, 0.2486, 0.3378, 0.2747, 0.3381, 0.2741, 0.379, 0.248, 0.3781, 0.2498, 0.357, 0.2747, 0.3575, 0.273, 0.3993, 0.2466, 0.398, 0.248, 0.3781, 0.2741, 0.379, 0.8364, 0.11, 0.8431, 0.0844, 0.8483, 0.08462, 0.8414, 0.1108, 0.7442, 0.5312, 0.744, 0.5048, 0.7644, 0.5051, 0.7649, 0.5315, 0.7229, 0.5051, 0.7246, 0.477, 0.7433, 0.4768, 0.744, 0.5048, 0.1977, 0.3314, 0.1813, 0.3487, 0.1874, 0.3345, 0.1913, 0.327, 0.4539, 0.628, 0.4529, 0.5989, 0.4707, 0.5984, 0.4738, 0.6271, 0.1302, 0.4768, 0.1452, 0.4804, 0.1458, 0.5141, 0.1307, 0.5103, 0.7301, 0.5709, 0.7383, 0.5688, 0.7363, 0.6012, 0.7291, 0.603, 0.8814, 0.7626, 0.8805, 0.7337, 0.8941, 0.7343, 0.8966, 0.7635, 0.4207, 0.9406, 0.4207, 0.9622, 0.4131, 0.9622, 0.4131, 0.9406, 0.5668, 0.6252, 0.5673, 0.5964, 0.5861, 0.5959, 0.588, 0.6246, 0.5474, 0.6253, 0.55, 0.5966, 0.5673, 0.5964, 0.5668, 0.6252, 0.6778, 0.9344, 0.6778, 0.9564, 0.6717, 0.9534, 0.6732, 0.9467, 0.2486, 0.3378, 0.2195, 0.3405, 0.2189, 0.3278, 0.2477, 0.3236, 0.7152, 0.5748, 0.7301, 0.5709, 0.7291, 0.603, 0.7142, 0.6072, 0.1222, 0.6179, 0.1305, 0.6208, 0.1314, 0.6553, 0.1242, 0.652, 0.2466, 0.398, 0.2179, 0.3941, 0.219, 0.3763, 0.248, 0.3781, 0.1808, 0.3798, 0.1968, 0.3909, 0.1929, 0.3928, 0.1862, 0.3868, 0.744, 0.5048, 0.7433, 0.4768, 0.7615, 0.477, 0.7644, 0.5051, 0.1281, 0.05155, 0.1129, 0.03632, 0.1194, 0.02651, 0.1378, 0.045, 0.1363, 0.07145, 0.1281, 0.05155, 0.1378, 0.045, 0.1478, 0.06916, 0.3791, 0.9136, 0.3791, 0.9288, 0.3702, 0.9361, 0.3695, 0.9162, 0.1363, 0.09299, 0.1363, 0.07145, 0.1478, 0.06916, 0.1478, 0.0953, 0.9598, 0.8533, 0.9599, 0.8643, 0.9484, 0.8657, 0.9479, 0.8535, 0.1281, 0.1129, 0.1363, 0.09299, 0.1478, 0.0953, 0.1378, 0.1195, 0.03222, 0.8018, 0.0283, 0.8215, 0.01649, 0.8216, 0.02201, 0.797, 0.9599, 0.8433, 0.9598, 0.8533, 0.9479, 0.8535, 0.9484, 0.8409, 0.7142, 0.8379, 0.7236, 0.8239, 0.7383, 0.8379, 0.7334, 0.8453, 0.9079, 0.1195, 0.9046, 0.1361, 0.8848, 0.1282, 0.8865, 0.1195, 0.2864, 0.8487, 0.2831, 0.8653, 0.2639, 0.8567, 0.2656, 0.848, 0.03503, 0.8791, 0.03833, 0.8957, 0.01821, 0.8957, 0.01649, 0.887, 0.7236, 0.8852, 0.7142, 0.8711, 0.7334, 0.8626, 0.7383, 0.8699, 0.5474, 0.6253, 0.5476, 0.6518, 0.5421, 0.652, 0.5419, 0.6248, 0.7952, 0.1905, 0.7808, 0.1694, 0.7903, 0.1779, 0.7992, 0.1876, 0.7109, 0.8545, 0.7142, 0.8379, 0.7334, 0.8453, 0.7317, 0.8539, 0.2831, 0.8321, 0.2864, 0.8487, 0.2656, 0.848, 0.2639, 0.8394, 0.9459, 0.2558, 0.9503, 0.2558, 0.9503, 0.2678, 0.9441, 0.2679, 0.2742, 0.3236, 0.2477, 0.3236, 0.2472, 0.3164, 0.2743, 0.3165, 0.2831, 0.8653, 0.2737, 0.8793, 0.259, 0.864, 0.2639, 0.8567, 0.03833, 0.8957, 0.03503, 0.9123, 0.01649, 0.9044, 0.01821, 0.8957, 0.9046, 0.1029, 0.9079, 0.1195, 0.8865, 0.1195, 0.8848, 0.1109, 0.7142, 0.8711, 0.7109, 0.8545, 0.7317, 0.8539, 0.7334, 0.8626, 0.259, 0.9312, 0.259, 0.916, 0.269, 0.9123, 0.2698, 0.9331, 0.1378, 0.7646, 0.1463, 0.7703, 0.1357, 0.7965, 0.1273, 0.7931, 0.1129, 0.1281, 0.1281, 0.1129, 0.1378, 0.1195, 0.1194, 0.1379, 0.9509, 0.3371, 0.9509, 0.3529, 0.9407, 0.359, 0.9396, 0.3381, 0.4807, 0.8815, 0.4807, 0.8652, 0.4911, 0.86, 0.4921, 0.8818, 0.09297, 0.1363, 0.1129, 0.1281, 0.1194, 0.1379, 0.09522, 0.1479, 0.7865, 0.7127, 0.7976, 0.7125, 0.7928, 0.7412, 0.7831, 0.7424, 0.8306, 0.5735, 0.8365, 0.5688, 0.8457, 0.5991, 0.8392, 0.602, 0.07145, 0.1363, 0.09297, 0.1363, 0.09522, 0.1479, 0.06909, 0.1479, 0.3431, 0.8576, 0.3471, 0.8379, 0.3589, 0.8379, 0.3533, 0.8625, 0.0283, 0.8215, 0.03222, 0.8413, 0.02201, 0.8461, 0.01649, 0.8216, 0.05157, 0.1281, 0.07145, 0.1363, 0.06909, 0.1479, 0.04496, 0.1379, 0.02812, 0.07141, 0.02812, 0.09295, 0.01649, 0.09526, 0.01649, 0.06912, 0.7765, 0.7125, 0.7865, 0.7127, 0.7831, 0.7424, 0.7752, 0.7412, 0.04396, 0.1205, 0.05157, 0.1281, 0.04496, 0.1379, 0.03572, 0.1287, 0.03223, 0.06147, 0.02812, 0.07141, 0.01649, 0.06912, 0.02149, 0.05704, 0.3683, 0.1938, 0.3671, 0.1694, 0.3843, 0.1696, 0.3908, 0.194, 0.2494, 0.4956, 0.2248, 0.4908, 0.2494, 0.486, 0.3673, 0.283, 0.3685, 0.2551, 0.3904, 0.2553, 0.3828, 0.2832, 0.3689, 0.2232, 0.3683, 0.1938, 0.3908, 0.194, 0.3932, 0.2235, 0.2707, 0.4999, 0.2494, 0.4956, 0.2494, 0.486, 0.2707, 0.482, 0.4314, 0.5081, 0.4131, 0.5117, 0.4131, 0.4956, 0.4314, 0.4993, 0.3685, 0.2551, 0.3689, 0.2232, 0.3932, 0.2235, 0.3904, 0.2553, 0.3891, 0.2834, 0.3993, 0.2557, 0.4082, 0.2561, 0.3955, 0.2837, 0.4032, 0.224, 0.4, 0.1944, 0.4092, 0.1948, 0.4131, 0.2244, 0.2673, 0.4737, 0.2476, 0.4815, 0.2457, 0.477, 0.2639, 0.4655, 0.4331, 0.4952, 0.4162, 0.4882, 0.4193, 0.4807, 0.4348, 0.4911, 0.3993, 0.2557, 0.4032, 0.224, 0.4131, 0.2244, 0.4082, 0.2561, 0.02517, 0.2072, 0.03449, 0.1813, 0.04114, 0.1817, 0.03386, 0.2077, 0.2494, 0.486, 0.2248, 0.4908, 0.2457, 0.477, 0.2476, 0.4815, 0.4348, 0.4911, 0.4193, 0.4807, 0.4307, 0.4693, 0.441, 0.4849, 0.03453, 0.2688, 0.03123, 0.2377, 0.05508, 0.2383, 0.05594, 0.2694, 0.03386, 0.2077, 0.04114, 0.1817, 0.05801, 0.1822, 0.0559, 0.2083, 0.2457, 0.477, 0.2248, 0.4908, 0.2389, 0.4702, 0.04308, 0.2947, 0.03453, 0.2688, 0.05594, 0.2694, 0.05828, 0.2951, 0.03123, 0.2377, 0.03386, 0.2077, 0.0559, 0.2083, 0.05508, 0.2383, 0.2639, 0.4655, 0.2457, 0.477, 0.2389, 0.4702, 0.2512, 0.4528, 0.05594, 0.2694, 0.05508, 0.2383, 0.08036, 0.2383, 0.07863, 0.2694, 0.0559, 0.2083, 0.05801, 0.1822, 0.07588, 0.1822, 0.07925, 0.2083, 0.2389, 0.4702, 0.2248, 0.4908, 0.2299, 0.4665, 0.05828, 0.2951, 0.05594, 0.2694, 0.07863, 0.2694, 0.07439, 0.2951, 0.05508, 0.2383, 0.0559, 0.2083, 0.07925, 0.2083, 0.08036, 0.2383, 0.2512, 0.4528, 0.2389, 0.4702, 0.2299, 0.4665, 0.2347, 0.446, 0.441, 0.4849, 0.4307, 0.4693, 0.4456, 0.4631, 0.4492, 0.4815, 0.07439, 0.2951, 0.07863, 0.2694, 0.09914, 0.2688, 0.08896, 0.2947, 0.08036, 0.2383, 0.07925, 0.2083, 0.1004, 0.2077, 0.1032, 0.2377, 0.2347, 0.446, 0.2299, 0.4665, 0.2202, 0.4665, 0.2168, 0.446, 0.4492, 0.4815, 0.4456, 0.4631, 0.4618, 0.4631, 0.458, 0.4815, 0.07863, 0.2694, 0.08036, 0.2383, 0.1032, 0.2377, 0.09914, 0.2688, 0.07925, 0.2083, 0.07588, 0.1822, 0.09204, 0.1817, 0.1004, 0.2077, 0.2299, 0.4665, 0.2248, 0.4908, 0.2202, 0.4665, 0.1032, 0.2377, 0.1004, 0.2077, 0.116, 0.2066, 0.1202, 0.2366, 0.2168, 0.446, 0.2202, 0.4665, 0.2113, 0.4702, 0.2003, 0.4528, 0.458, 0.4815, 0.4618, 0.4631, 0.4767, 0.4693, 0.4661, 0.4849, 0.09914, 0.2688, 0.1032, 0.2377, 0.1202, 0.2366, 0.1144, 0.2678, 0.1004, 0.2077, 0.09204, 0.1817, 0.104, 0.1809, 0.116, 0.2066, 0.2202, 0.4665, 0.2248, 0.4908, 0.2113, 0.4702, 0.08896, 0.2947, 0.09914, 0.2688, 0.1144, 0.2678, 0.09977, 0.294, 0.4661, 0.4849, 0.4767, 0.4693, 0.4881, 0.4807, 0.4724, 0.4911, 0.1864, 0.2562, 0.1808, 0.2249, 0.1983, 0.2258, 0.2022, 0.257, 0.1849, 0.195, 0.1968, 0.1694, 0.2092, 0.17, 0.2011, 0.1958, 0.2113, 0.4702, 0.2248, 0.4908, 0.2045, 0.477, 0.2007, 0.2827, 0.1864, 0.2562, 0.2022, 0.257, 0.2118, 0.2832, 0.1808, 0.2249, 0.1849, 0.195, 0.2011, 0.1958, 0.1983, 0.2258, 0.2003, 0.4528, 0.2113, 0.4702, 0.2045, 0.477, 0.1876, 0.4655, 0.2011, 0.1958, 0.2092, 0.17, 0.2255, 0.1703, 0.2226, 0.1962, 0.2045, 0.477, 0.2248, 0.4908, 0.2007, 0.486, 0.2118, 0.2832, 0.2022, 0.257, 0.223, 0.2574, 0.2266, 0.2835, 0.1983, 0.2258, 0.2011, 0.1958, 0.2226, 0.1962, 0.2215, 0.2262, 0.1876, 0.4655, 0.2045, 0.477, 0.2007, 0.486, 0.1808, 0.482, 0.4724, 0.4911, 0.4881, 0.4807, 0.4942, 0.4956, 0.4758, 0.4993, 0.2022, 0.257, 0.1983, 0.2258, 0.2215, 0.2262, 0.223, 0.2574, 0.2266, 0.2835, 0.223, 0.2574, 0.2457, 0.2574, 0.2428, 0.2835, 0.2215, 0.2262, 0.2226, 0.1962, 0.2459, 0.1962, 0.2468, 0.2262, 0.1808, 0.482, 0.2007, 0.486, 0.2007, 0.4957, 0.1808, 0.4999, 0.4758, 0.4993, 0.4942, 0.4956, 0.4942, 0.5117, 0.4758, 0.5081, 0.223, 0.2574, 0.2215, 0.2262, 0.2468, 0.2262, 0.2457, 0.2574, 0.2226, 0.1962, 0.2255, 0.1703, 0.2434, 0.1703, 0.2459, 0.1962, 0.2007, 0.486, 0.2248, 0.4908, 0.2007, 0.4957, 0.1808, 0.4999, 0.2007, 0.4957, 0.2045, 0.5046, 0.1876, 0.5164, 0.4758, 0.5081, 0.4942, 0.5117, 0.4881, 0.5266, 0.4724, 0.5163, 0.2457, 0.2574, 0.2468, 0.2262, 0.2704, 0.2258, 0.2669, 0.257, 0.2459, 0.1962, 0.2434, 0.1703, 0.2601, 0.17, 0.2677, 0.1958, 0.2007, 0.4957, 0.2248, 0.4908, 0.2045, 0.5046, 0.2428, 0.2835, 0.2457, 0.2574, 0.2669, 0.257, 0.2578, 0.2832, 0.2468, 0.2262, 0.2459, 0.1962, 0.2677, 0.1958, 0.2704, 0.2258, 0.4724, 0.5163, 0.4881, 0.5266, 0.4767, 0.5381, 0.4661, 0.5225, 0.2669, 0.257, 0.2704, 0.2258, 0.2887, 0.2249, 0.2832, 0.2562, 0.2677, 0.1958, 0.2601, 0.17, 0.273, 0.1694, 0.2846, 0.195, 0.2045, 0.5046, 0.2248, 0.4908, 0.2113, 0.5115, 0.2578, 0.2832, 0.2669, 0.257, 0.2832, 0.2562, 0.2694, 0.2827, 0.2704, 0.2258, 0.2677, 0.1958, 0.2846, 0.195, 0.2887, 0.2249, 0.1876, 0.5164, 0.2045, 0.5046, 0.2113, 0.5115, 0.2003, 0.5291, 0.2113, 0.5115, 0.2248, 0.4908, 0.2202, 0.5152, 0.3437, 0.1295, 0.3335, 0.1036, 0.354, 0.1041, 0.3583, 0.1299, 0.3294, 0.07249, 0.3323, 0.04247, 0.3534, 0.04304, 0.3523, 0.07311, 0.2003, 0.5291, 0.2113, 0.5115, 0.2202, 0.5152, 0.2168, 0.5359, 0.4661, 0.5225, 0.4767, 0.5381, 0.4618, 0.5442, 0.458, 0.5259, 0.3335, 0.1036, 0.3294, 0.07249, 0.3523, 0.07311, 0.354, 0.1041, 0.3323, 0.04247, 0.3406, 0.01649, 0.3568, 0.01693, 0.3534, 0.04304, 0.3583, 0.1299, 0.354, 0.1041, 0.3767, 0.1041, 0.3744, 0.1299, 0.3523, 0.07311, 0.3534, 0.04304, 0.3768, 0.04304, 0.3776, 0.07311, 0.2168, 0.5359, 0.2202, 0.5152, 0.2299, 0.5152, 0.2347, 0.5359, 0.458, 0.5259, 0.4618, 0.5442, 0.4456, 0.5442, 0.4492, 0.5259, 0.354, 0.1041, 0.3523, 0.07311, 0.3776, 0.07311, 0.3767, 0.1041, 0.3534, 0.04304, 0.3568, 0.01693, 0.3747, 0.01693, 0.3768, 0.04304, 0.2202, 0.5152, 0.2248, 0.4908, 0.2299, 0.5152, 0.4492, 0.5259, 0.4456, 0.5442, 0.4307, 0.5381, 0.441, 0.5225, 0.3767, 0.1041, 0.3776, 0.07311, 0.4014, 0.07249, 0.3981, 0.1036, 0.3768, 0.04304, 0.3747, 0.01693, 0.3915, 0.01649, 0.3988, 0.04247, 0.2299, 0.5152, 0.2248, 0.4908, 0.2389, 0.5115, 0.3744, 0.1299, 0.3767, 0.1041, 0.3981, 0.1036, 0.3896, 0.1295, 0.3776, 0.07311, 0.3768, 0.04304, 0.3988, 0.04247, 0.4014, 0.07249, 0.2347, 0.5359, 0.2299, 0.5152, 0.2389, 0.5115, 0.2512, 0.5291, 0.336, 0.2557, 0.3327, 0.224, 0.3437, 0.2235, 0.3459, 0.2553, 0.3349, 0.1944, 0.3415, 0.1699, 0.3493, 0.1696, 0.3451, 0.194, 0.2389, 0.5115, 0.2248, 0.4908, 0.2457, 0.5046, 0.2423, 0.508, 0.3442, 0.2834, 0.336, 0.2557, 0.3459, 0.2553, 0.3513, 0.2832, 0.3327, 0.224, 0.3349, 0.1944, 0.3451, 0.194, 0.3437, 0.2235, 0.2575, 0.5228, 0.2423, 0.508, 0.2457, 0.5046, 0.2639, 0.5164, 0.4379, 0.5194, 0.425, 0.5324, 0.4193, 0.5266, 0.4348, 0.5163, 0.3513, 0.2832, 0.3459, 0.2553, 0.3685, 0.2551, 0.3673, 0.283, 0.3437, 0.2235, 0.3451, 0.194, 0.3683, 0.1938, 0.3689, 0.2232, 0.2639, 0.5164, 0.2457, 0.5046, 0.2494, 0.4956, 0.2707, 0.4999, 0.4348, 0.5163, 0.4193, 0.5266, 0.4131, 0.5117, 0.4314, 0.5081, 0.3459, 0.2553, 0.3437, 0.2235, 0.3689, 0.2232, 0.3685, 0.2551, 0.3451, 0.194, 0.3493, 0.1696, 0.3671, 0.1694, 0.3683, 0.1938, 0.2457, 0.5046, 0.2248, 0.4908, 0.2494, 0.4956, 0.436, 0.827, 0.436, 0.7936, 0.455, 0.7807, 0.4589, 0.8017, 0.8875, 0.1966, 0.9153, 0.1974, 0.9143, 0.2229, 0.8865, 0.2142, 0.5716, 0.7013, 0.5513, 0.7017, 0.5511, 0.6854, 0.5714, 0.685, 0.5644, 0.06106, 0.5538, 0.1122, 0.5384, 0.09319, 0.4961, 0.3996, 0.4696, 0.4084, 0.4703, 0.353, 0.4967, 0.3608, 0.442, 0.318, 0.4425, 0.3401, 0.4262, 0.3394, 0.4256, 0.3176, 0.5644, 0.06106, 0.5384, 0.09319, 0.5384, 0.05435, 0.4558, 0.392, 0.442, 0.3729, 0.4425, 0.3401, 0.4564, 0.3465, 0.4967, 0.3608, 0.4703, 0.353, 0.4696, 0.3167, 0.4961, 0.3314, 0.5513, 0.7017, 0.5346, 0.7013, 0.5344, 0.685, 0.5511, 0.6854, 0.5644, 0.06106, 0.5384, 0.05435, 0.5526, 0.02438, 0.4564, 0.3465, 0.4425, 0.3401, 0.442, 0.318, 0.4558, 0.3173, 0.5309, 0.7149, 0.5346, 0.7013, 0.5513, 0.7017, 0.5506, 0.7154, 0.5379, 0.7549, 0.5272, 0.7284, 0.5499, 0.7292, 0.5539, 0.7555, 0.4425, 0.3401, 0.442, 0.3729, 0.4256, 0.37, 0.4262, 0.3394, 0.5644, 0.06106, 0.5526, 0.02438, 0.5736, 0.01649, 0.5644, 0.06106, 0.5736, 0.01649, 0.5898, 0.03204, 0.5506, 0.7154, 0.5513, 0.7017, 0.5716, 0.7013, 0.5756, 0.7149, 0.5539, 0.7555, 0.5499, 0.7292, 0.5796, 0.7284, 0.5749, 0.7549, 0.3763, 0.3729, 0.3758, 0.3401, 0.3921, 0.3394, 0.3927, 0.37, 0.5644, 0.06106, 0.5898, 0.03204, 0.5909, 0.06519, 0.3625, 0.3173, 0.3763, 0.318, 0.3758, 0.3401, 0.3619, 0.3465, 0.3222, 0.3314, 0.3487, 0.3167, 0.348, 0.353, 0.3216, 0.3608, 0.8982, 0.879, 0.899, 0.8611, 0.915, 0.8606, 0.9144, 0.8787, 0.5644, 0.06106, 0.5909, 0.06519, 0.5755, 0.1009, 0.3619, 0.3465, 0.3758, 0.3401, 0.3763, 0.3729, 0.3625, 0.392, 0.3216, 0.3608, 0.348, 0.353, 0.3487, 0.4084, 0.3222, 0.3996, 0.3758, 0.3401, 0.3763, 0.318, 0.3927, 0.3176, 0.3921, 0.3394, 0.5644, 0.06106, 0.5755, 0.1009, 0.5538, 0.1122, 0.4131, 0.8017, 0.4171, 0.7807, 0.436, 0.7936, 0.436, 0.827, 0.8865, 0.1764, 0.9143, 0.1694, 0.9153, 0.1974, 0.8875, 0.1966, 0.899, 0.8611, 0.8982, 0.8412, 0.9144, 0.8409, 0.915, 0.8606, 0.6843, 0.1777, 0.6921, 0.2022, 0.6852, 0.2017, 0.6794, 0.1836, 0.6463, 0.1777, 0.6653, 0.1694, 0.6653, 0.1775, 0.6513, 0.1836, 0.6463, 0.2318, 0.6385, 0.2022, 0.6454, 0.2017, 0.6513, 0.2232, 0.6653, 0.2413, 0.6463, 0.2318, 0.6513, 0.2232, 0.6653, 0.2297, 0.6843, 0.2318, 0.6653, 0.2413, 0.6653, 0.2297, 0.6794, 0.2232, 0.6921, 0.2022, 0.6843, 0.2318, 0.6794, 0.2232, 0.6852, 0.2017, 0.6653, 0.1694, 0.6843, 0.1777, 0.6794, 0.1836, 0.6653, 0.1775, 0.6385, 0.2022, 0.6463, 0.1777, 0.6513, 0.1836, 0.6454, 0.2017, 0.9218, 0.4544, 0.9222, 0.4734, 0.9077, 0.4741, 0.9073, 0.4548, 0.9544, 0.3919, 0.9541, 0.4055, 0.9396, 0.4055, 0.94, 0.392, 0.93, 0.7508, 0.9296, 0.7314, 0.9441, 0.7321, 0.9445, 0.7531, 0.9612, 0.03161, 0.9609, 0.04393, 0.9465, 0.04453, 0.9469, 0.03232, 0.9609, 0.01649, 0.9612, 0.03161, 0.9469, 0.03232, 0.9465, 0.01708, 0.9222, 0.4734, 0.9218, 0.4927, 0.9073, 0.495, 0.9077, 0.4741, 0.9541, 0.4055, 0.9544, 0.4199, 0.94, 0.42, 0.9396, 0.4055, 0.9296, 0.7314, 0.93, 0.7125, 0.9445, 0.7128, 0.9441, 0.7321, 0.1808, 0.8987, 0.1841, 0.8862, 0.1928, 0.886, 0.1886, 0.9034, 0.9086, 0.2598, 0.9055, 0.2686, 0.8964, 0.2685, 0.9005, 0.2562, 0.8306, 0.9428, 0.8337, 0.9341, 0.8428, 0.9344, 0.8387, 0.9465, 0.8337, 0.9341, 0.8306, 0.9252, 0.8387, 0.9219, 0.8428, 0.9344, 0.9055, 0.2686, 0.9086, 0.2774, 0.9005, 0.2808, 0.8964, 0.2685, 0.6496, 0.8782, 0.6419, 0.8878, 0.6351, 0.8836, 0.6454, 0.8702, 0.1841, 0.8862, 0.1808, 0.874, 0.1886, 0.869, 0.1928, 0.886, 0.6419, 0.8878, 0.6391, 0.9006, 0.6308, 0.9013, 0.6351, 0.8836, 0.5583, 0.4809, 0.5582, 0.4631, 0.5818, 0.4774, 0.5861, 0.4853, 0.5576, 0.5173, 0.5585, 0.4987, 0.5893, 0.5001, 0.5855, 0.5153, 0.635, 0.3554, 0.6641, 0.3451, 0.6544, 0.375, 0.3502, 0.6473, 0.3216, 0.6573, 0.325, 0.6296, 0.6544, 0.375, 0.6641, 0.3451, 0.6739, 0.3747, 0.663, 0.3754, 0.3502, 0.6473, 0.325, 0.6296, 0.3312, 0.624, 0.34, 0.6178, 0.1909, 0.5996, 0.1936, 0.6148, 0.1835, 0.6141, 0.1808, 0.5981, 0.2022, 0.577, 0.1964, 0.5849, 0.1865, 0.5826, 0.1924, 0.5739, 0.6739, 0.3747, 0.6641, 0.3451, 0.6884, 0.3629, 0.6825, 0.3685, 0.3502, 0.6473, 0.34, 0.6178, 0.3507, 0.6171, 0.3591, 0.6177, 0.34, 0.6178, 0.3312, 0.624, 0.3278, 0.6143, 0.3366, 0.6083, 0.1964, 0.5849, 0.2022, 0.577, 0.2242, 0.5689, 0.2218, 0.5856, 0.1936, 0.6148, 0.1909, 0.5996, 0.2188, 0.6035, 0.2185, 0.6215, 0.6884, 0.3629, 0.6641, 0.3451, 0.6919, 0.3359, 0.3502, 0.6473, 0.3591, 0.6177, 0.3789, 0.6372, 0.3502, 0.6473, 0.3789, 0.6372, 0.3776, 0.6604, 0.2218, 0.5856, 0.2242, 0.5689, 0.2477, 0.5689, 0.2494, 0.5876, 0.2185, 0.6215, 0.2188, 0.6035, 0.251, 0.6063, 0.246, 0.6238, 0.6919, 0.3359, 0.6641, 0.3451, 0.6765, 0.3179, 0.3502, 0.6473, 0.3776, 0.6604, 0.3603, 0.6759, 0.02159, 0.6019, 0.02668, 0.5834, 0.04531, 0.584, 0.04407, 0.6026, 0.02218, 0.6382, 0.01649, 0.6204, 0.04283, 0.6212, 0.04466, 0.639, 0.6765, 0.3179, 0.6641, 0.3451, 0.6534, 0.3167, 0.3502, 0.6473, 0.3603, 0.6759, 0.3371, 0.6746, 0.04407, 0.6026, 0.04531, 0.584, 0.06828, 0.5834, 0.0718, 0.6019, 0.04466, 0.639, 0.04283, 0.6212, 0.07532, 0.6204, 0.07239, 0.6382, 0.6534, 0.3167, 0.6641, 0.3451, 0.6361, 0.3322, 0.3502, 0.6473, 0.3371, 0.6746, 0.3216, 0.6573, 0.5316, 0.4809, 0.5361, 0.4631, 0.5582, 0.4631, 0.5583, 0.4809, 0.5309, 0.5173, 0.5272, 0.4987, 0.5585, 0.4987, 0.5576, 0.5173, 0.6361, 0.3322, 0.6641, 0.3451, 0.635, 0.3554, 0.5272, 0.4987, 0.5316, 0.4809, 0.5583, 0.4809, 0.5585, 0.4987, 0.04283, 0.6212, 0.04407, 0.6026, 0.0718, 0.6019, 0.07532, 0.6204, 0.01649, 0.6204, 0.02159, 0.6019, 0.04407, 0.6026, 0.04283, 0.6212, 0.2188, 0.6035, 0.2218, 0.5856, 0.2494, 0.5876, 0.251, 0.6063, 0.1909, 0.5996, 0.1964, 0.5849, 0.2218, 0.5856, 0.2188, 0.6035, 0.6544, 0.375, 0.663, 0.3754, 0.6665, 0.385, 0.6579, 0.3846, 0.5585, 0.4987, 0.5583, 0.4809, 0.5861, 0.4853, 0.5893, 0.5001, 0.5346, 0.5359, 0.5309, 0.5173, 0.5576, 0.5173, 0.5567, 0.5359, 0.04649, 0.6567, 0.04466, 0.639, 0.07239, 0.6382, 0.06947, 0.6561, 0.02787, 0.6561, 0.02218, 0.6382, 0.04466, 0.639, 0.04649, 0.6567, 0.2182, 0.6395, 0.2185, 0.6215, 0.246, 0.6238, 0.241, 0.6414, 0.1978, 0.6235, 0.1936, 0.6148, 0.2185, 0.6215, 0.2182, 0.6395, 0.3591, 0.6177, 0.3507, 0.6171, 0.3473, 0.6075, 0.3558, 0.608, 0.5855, 0.5153, 0.5893, 0.5001, 0.5996, 0.4998, 0.5956, 0.5158, 0.5567, 0.5359, 0.5576, 0.5173, 0.5855, 0.5153, 0.5809, 0.524, 0.1886, 0.9034, 0.1928, 0.886, 0.2029, 0.8853, 0.1984, 0.9042, 0.3312, 0.624, 0.325, 0.6296, 0.3216, 0.62, 0.3278, 0.6143, 0.6454, 0.8702, 0.6351, 0.8836, 0.6265, 0.8786, 0.6377, 0.8641, 0.5861, 0.4853, 0.5818, 0.4774, 0.592, 0.4755, 0.5963, 0.4843, 0.6739, 0.3747, 0.6825, 0.3685, 0.686, 0.3781, 0.6774, 0.3841, 0.8387, 0.9465, 0.8428, 0.9344, 0.8527, 0.9344, 0.8486, 0.9469, 0.4222, 0.7111, 0.4144, 0.7013, 0.4191, 0.6908, 0.4282, 0.6981, 0.4656, 0.7204, 0.4555, 0.7038, 0.4641, 0.6965, 0.4712, 0.7115, 0.4396, 0.6936, 0.4285, 0.6871, 0.4379, 0.6871, 0.4492, 0.6889, 0.4555, 0.7038, 0.4396, 0.6936, 0.4492, 0.6889, 0.4641, 0.6965, 0.4726, 0.7324, 0.4656, 0.7204, 0.4712, 0.7115, 0.4727, 0.7229, 0.4584, 0.7466, 0.4482, 0.7379, 0.461, 0.7318, 0.469, 0.7421, 0.469, 0.7421, 0.461, 0.7318, 0.4656, 0.7204, 0.4726, 0.7324, 0.4282, 0.6981, 0.4191, 0.6908, 0.4285, 0.6871, 0.4396, 0.6936, 0.4479, 0.7477, 0.4381, 0.7447, 0.4482, 0.7379, 0.4584, 0.7466, 0.4246, 0.7363, 0.4161, 0.7221, 0.4222, 0.7111, 0.4337, 0.7258, 0.4161, 0.7221, 0.4131, 0.712, 0.4144, 0.7013, 0.4222, 0.7111, 0.4381, 0.7447, 0.4246, 0.7363, 0.4337, 0.7258, 0.4482, 0.7379, 0.6825, 0.3685, 0.6884, 0.3629, 0.6919, 0.3725, 0.686, 0.3781, 0.6351, 0.8836, 0.6308, 0.9013, 0.6218, 0.8979, 0.6265, 0.8786, 0.1964, 0.5849, 0.1909, 0.5996, 0.1808, 0.5981, 0.1865, 0.5826, 0.9005, 0.2562, 0.8964, 0.2685, 0.8865, 0.2685, 0.8906, 0.2558, 0.1936, 0.6148, 0.1978, 0.6235, 0.1878, 0.6236, 0.1835, 0.6141, 0.663, 0.3754, 0.6739, 0.3747, 0.6774, 0.3841, 0.6665, 0.385, 0.8428, 0.9344, 0.8387, 0.9219, 0.8486, 0.9215, 0.8527, 0.9344, 0.3507, 0.6171, 0.34, 0.6178, 0.3366, 0.6083, 0.3473, 0.6075, 0.5893, 0.5001, 0.5861, 0.4853, 0.5963, 0.4843, 0.5996, 0.4998, 0.5809, 0.524, 0.5855, 0.5153, 0.5956, 0.5158, 0.591, 0.5254, 0.1928, 0.886, 0.1886, 0.869, 0.1984, 0.8669, 0.2029, 0.8853, 0.8964, 0.2685, 0.9005, 0.2808, 0.8906, 0.2812, 0.8865, 0.2685, 0.6558, 0.7826, 0.6616, 0.801, 0.6596, 0.8012, 0.6543, 0.7847, 0.6218, 0.801, 0.6277, 0.7826, 0.6295, 0.7848, 0.6238, 0.8012, 0.6558, 0.824, 0.6417, 0.8311, 0.6417, 0.8283, 0.6542, 0.8217, 0.6616, 0.801, 0.6558, 0.824, 0.6542, 0.8217, 0.6596, 0.8012, 0.6277, 0.7826, 0.6417, 0.7764, 0.6417, 0.779, 0.6295, 0.7848, 0.6417, 0.8311, 0.6277, 0.824, 0.6291, 0.8219, 0.6417, 0.8283, 0.6417, 0.7764, 0.6558, 0.7826, 0.6543, 0.7847, 0.6417, 0.779, 0.6277, 0.824, 0.6218, 0.801, 0.6238, 0.8012, 0.6291, 0.8219, 0.3216, 0.9144, 0.322, 0.8954, 0.3365, 0.8958, 0.3361, 0.9151, 0.9506, 0.6559, 0.951, 0.6704, 0.9365, 0.6705, 0.9361, 0.656, 0.951, 0.5878, 0.9506, 0.6072, 0.9361, 0.6094, 0.9365, 0.5885, 0.9552, 0.1029, 0.9555, 0.118, 0.9412, 0.1187, 0.9408, 0.1035, 0.9555, 0.118, 0.9552, 0.1304, 0.9408, 0.131, 0.9412, 0.1187, 0.322, 0.9338, 0.3216, 0.9144, 0.3361, 0.9151, 0.3365, 0.936, 0.951, 0.6424, 0.9506, 0.6559, 0.9361, 0.656, 0.9365, 0.6425, 0.9506, 0.5688, 0.951, 0.5878, 0.9365, 0.5885, 0.9361, 0.5692, 0.1808, 0.7072, 0.1887, 0.6827, 0.1936, 0.6886, 0.1877, 0.7067, 0.2076, 0.6744, 0.2266, 0.6827, 0.2217, 0.6886, 0.2076, 0.6824, 0.2344, 0.7072, 0.2266, 0.7368, 0.2217, 0.7282, 0.2275, 0.7067, 0.2266, 0.7368, 0.2076, 0.7462, 0.2076, 0.7347, 0.2217, 0.7282, 0.2076, 0.7462, 0.1887, 0.7368, 0.1936, 0.7282, 0.2076, 0.7347, 0.1887, 0.7368, 0.1808, 0.7072, 0.1877, 0.7067, 0.1936, 0.7282, 0.1887, 0.6827, 0.2076, 0.6744, 0.2076, 0.6824, 0.1936, 0.6886, 0.2266, 0.6827, 0.2344, 0.7072, 0.2275, 0.7067, 0.2217, 0.6886, 0.0721, 0.8993, 0.0713, 0.8794, 0.08747, 0.8791, 0.08806, 0.8987, 0.8848, 0.02353, 0.9126, 0.01649, 0.9136, 0.04446, 0.8857, 0.04366, 0.5272, 0.8094, 0.5311, 0.7885, 0.5501, 0.8013, 0.5501, 0.8348, 0.5795, 0.214, 0.6055, 0.2461, 0.5901, 0.2651, 0.4886, 0.03985, 0.4891, 0.0178, 0.5054, 0.01738, 0.5049, 0.03917, 0.4344, 0.06057, 0.4608, 0.0528, 0.4615, 0.1082, 0.4349, 0.09937, 0.4747, 0.04633, 0.4886, 0.03985, 0.4891, 0.07269, 0.4753, 0.09176, 0.5795, 0.214, 0.6055, 0.2073, 0.6055, 0.2461, 0.0713, 0.9172, 0.0721, 0.8993, 0.08806, 0.8987, 0.08747, 0.9169, 0.4349, 0.03125, 0.4615, 0.01649, 0.4608, 0.0528, 0.4344, 0.06057, 0.4753, 0.01714, 0.4891, 0.0178, 0.4886, 0.03985, 0.4747, 0.04633, 0.5795, 0.214, 0.5913, 0.1773, 0.6055, 0.2073, 0.4891, 0.07269, 0.4886, 0.03985, 0.5049, 0.03917, 0.5054, 0.06983, 0.7263, 0.08701, 0.7224, 0.06071, 0.752, 0.05994, 0.7474, 0.08644, 0.7231, 0.04697, 0.7237, 0.03323, 0.7441, 0.03283, 0.748, 0.04638, 0.5795, 0.214, 0.5703, 0.1694, 0.5913, 0.1773, 0.5795, 0.214, 0.5542, 0.185, 0.5703, 0.1694, 0.03334, 0.3515, 0.03282, 0.3843, 0.01649, 0.3815, 0.01701, 0.3508, 0.7104, 0.08644, 0.6997, 0.05994, 0.7224, 0.06071, 0.7263, 0.08701, 0.7033, 0.04638, 0.707, 0.03283, 0.7237, 0.03323, 0.7231, 0.04697, 0.04725, 0.358, 0.03334, 0.3515, 0.03282, 0.3294, 0.04662, 0.3288, 0.5795, 0.214, 0.553, 0.2181, 0.5542, 0.185, 0.7237, 0.03323, 0.707, 0.03283, 0.7068, 0.01649, 0.7235, 0.01688, 0.08751, 0.3722, 0.06116, 0.3644, 0.06043, 0.3281, 0.08699, 0.3429, 0.1222, 0.9096, 0.1261, 0.8969, 0.1361, 0.8962, 0.1309, 0.914, 0.7109, 0.9398, 0.714, 0.9309, 0.7231, 0.9308, 0.719, 0.9432, 0.7934, 0.9287, 0.7903, 0.9377, 0.7812, 0.9379, 0.7853, 0.9254, 0.7903, 0.9377, 0.7934, 0.9464, 0.7853, 0.95, 0.7812, 0.9379, 0.714, 0.9309, 0.7109, 0.9221, 0.719, 0.9186, 0.7231, 0.9308, 0.553, 0.875, 0.5494, 0.8872, 0.5399, 0.8869, 0.5447, 0.8699, 0.1261, 0.8969, 0.1222, 0.8849, 0.1309, 0.8796, 0.1361, 0.8962, 0.5494, 0.8872, 0.553, 0.8997, 0.5447, 0.9043, 0.5399, 0.8869, 0.07074, 0.5022, 0.08926, 0.503, 0.07756, 0.5304, 0.06919, 0.5336, 0.03435, 0.5034, 0.05222, 0.5015, 0.05403, 0.536, 0.03916, 0.5345, 0.6218, 0.6934, 0.6498, 0.7035, 0.6254, 0.7212, 0.6613, 0.5029, 0.6325, 0.4928, 0.6523, 0.4733, 0.6254, 0.7212, 0.6498, 0.7035, 0.6399, 0.7331, 0.6313, 0.7268, 0.6613, 0.5029, 0.6523, 0.4733, 0.6607, 0.4728, 0.6715, 0.4734, 0.5397, 0.3485, 0.5414, 0.3641, 0.5315, 0.3636, 0.5296, 0.3473, 0.5475, 0.3265, 0.5434, 0.3341, 0.5335, 0.3321, 0.5375, 0.3237, 0.6399, 0.7331, 0.6498, 0.7035, 0.6594, 0.7335, 0.6507, 0.7338, 0.6613, 0.5029, 0.6715, 0.4734, 0.6802, 0.4796, 0.6864, 0.4852, 0.6715, 0.4734, 0.6607, 0.4728, 0.6641, 0.4631, 0.6748, 0.4639, 0.5434, 0.3341, 0.5475, 0.3265, 0.5733, 0.3167, 0.5734, 0.3328, 0.5414, 0.3641, 0.5397, 0.3485, 0.5728, 0.3503, 0.5712, 0.3688, 0.6594, 0.7335, 0.6498, 0.7035, 0.6784, 0.7145, 0.6613, 0.5029, 0.6864, 0.4852, 0.6898, 0.5129, 0.6613, 0.5029, 0.6898, 0.5129, 0.6743, 0.5302, 0.5734, 0.3328, 0.5733, 0.3167, 0.5948, 0.3167, 0.5984, 0.3349, 0.5712, 0.3688, 0.5728, 0.3503, 0.602, 0.3531, 0.596, 0.3712, 0.6784, 0.7145, 0.6498, 0.7035, 0.6778, 0.6908, 0.6613, 0.5029, 0.6743, 0.5302, 0.6511, 0.5315, 0.6254, 0.5873, 0.6289, 0.5688, 0.6518, 0.5694, 0.6531, 0.588, 0.6248, 0.6237, 0.6218, 0.6058, 0.6543, 0.6066, 0.6525, 0.6244, 0.6778, 0.6908, 0.6498, 0.7035, 0.6606, 0.6751, 0.6613, 0.5029, 0.6511, 0.5315, 0.6338, 0.516, 0.6531, 0.588, 0.6518, 0.5694, 0.6705, 0.5688, 0.6756, 0.5873, 0.6525, 0.6244, 0.6543, 0.6066, 0.6807, 0.6058, 0.675, 0.6237, 0.6606, 0.6751, 0.6498, 0.7035, 0.6375, 0.6762, 0.6613, 0.5029, 0.6338, 0.516, 0.6325, 0.4928, 0.07074, 0.4792, 0.08926, 0.4839, 0.08926, 0.503, 0.07074, 0.5022, 0.03435, 0.4804, 0.05222, 0.4745, 0.05222, 0.5015, 0.03435, 0.5034, 0.6375, 0.6762, 0.6498, 0.7035, 0.6218, 0.6934, 0.05222, 0.4745, 0.07074, 0.4792, 0.07074, 0.5022, 0.05222, 0.5015, 0.6543, 0.6066, 0.6531, 0.588, 0.6756, 0.5873, 0.6807, 0.6058, 0.6218, 0.6058, 0.6254, 0.5873, 0.6531, 0.588, 0.6543, 0.6066, 0.5728, 0.3503, 0.5734, 0.3328, 0.5984, 0.3349, 0.602, 0.3531, 0.5397, 0.3485, 0.5434, 0.3341, 0.5734, 0.3328, 0.5728, 0.3503, 0.6254, 0.7212, 0.6313, 0.7268, 0.6277, 0.7364, 0.6218, 0.7308, 0.05222, 0.5015, 0.07074, 0.5022, 0.06919, 0.5336, 0.05403, 0.536, 0.01649, 0.4863, 0.03435, 0.4804, 0.03435, 0.5034, 0.01649, 0.5054, 0.6507, 0.6421, 0.6525, 0.6244, 0.675, 0.6237, 0.6693, 0.6416, 0.6277, 0.6416, 0.6248, 0.6237, 0.6525, 0.6244, 0.6507, 0.6421, 0.5695, 0.3873, 0.5712, 0.3688, 0.596, 0.3712, 0.5901, 0.3893, 0.5445, 0.3731, 0.5414, 0.3641, 0.5712, 0.3688, 0.5695, 0.3873, 0.6864, 0.4852, 0.6802, 0.4796, 0.6836, 0.47, 0.6898, 0.4756, 0.03916, 0.5345, 0.05403, 0.536, 0.05466, 0.5458, 0.03904, 0.5442, 0.01649, 0.5054, 0.03435, 0.5034, 0.03916, 0.5345, 0.03089, 0.5319, 0.1309, 0.914, 0.1361, 0.8962, 0.146, 0.8956, 0.1406, 0.9149, 0.6607, 0.4728, 0.6523, 0.4733, 0.6557, 0.4636, 0.6641, 0.4631, 0.5447, 0.8699, 0.5399, 0.8869, 0.5298, 0.8861, 0.5348, 0.8677, 0.06919, 0.5336, 0.07756, 0.5304, 0.07985, 0.5403, 0.07059, 0.5431, 0.6399, 0.7331, 0.6507, 0.7338, 0.6472, 0.7434, 0.6364, 0.7425, 0.7853, 0.9254, 0.7812, 0.9379, 0.7713, 0.9379, 0.7754, 0.9251, 0.3216, 0.7252, 0.325, 0.7128, 0.3344, 0.7088, 0.3329, 0.7204, 0.3463, 0.7629, 0.3483, 0.7441, 0.3621, 0.7452, 0.3583, 0.7607, 0.3463, 0.7256, 0.3451, 0.7131, 0.3534, 0.7199, 0.3583, 0.7292, 0.3483, 0.7441, 0.3463, 0.7256, 0.3583, 0.7292, 0.3621, 0.7452, 0.3451, 0.7763, 0.3463, 0.7629, 0.3583, 0.7607, 0.3534, 0.7697, 0.325, 0.776, 0.3216, 0.7625, 0.3329, 0.7674, 0.3344, 0.7804, 0.3344, 0.7804, 0.3329, 0.7674, 0.3463, 0.7629, 0.3451, 0.7763, 0.3329, 0.7204, 0.3344, 0.7088, 0.3451, 0.7131, 0.3463, 0.7256, 0.02993, 0.5419, 0.03904, 0.5442, 0.03765, 0.5504, 0.02395, 0.547, 0.8982, 0.9311, 0.9036, 0.9153, 0.9138, 0.912, 0.9094, 0.9304, 0.07059, 0.5431, 0.07985, 0.5403, 0.08717, 0.545, 0.07499, 0.5492, 0.9036, 0.9468, 0.8982, 0.9311, 0.9094, 0.9304, 0.9138, 0.9493, 0.6507, 0.7338, 0.6594, 0.7335, 0.6558, 0.743, 0.6472, 0.7434, 0.5399, 0.8869, 0.5447, 0.9043, 0.5348, 0.9051, 0.5298, 0.8861, 0.5434, 0.3341, 0.5397, 0.3485, 0.5296, 0.3473, 0.5335, 0.3321, 0.719, 0.9432, 0.7231, 0.9308, 0.733, 0.9308, 0.7289, 0.9436, 0.5414, 0.3641, 0.5445, 0.3731, 0.5342, 0.3735, 0.5315, 0.3636, 0.6313, 0.7268, 0.6399, 0.7331, 0.6364, 0.7425, 0.6277, 0.7364, 0.7812, 0.9379, 0.7853, 0.95, 0.7754, 0.9504, 0.7713, 0.9379, 0.6802, 0.4796, 0.6715, 0.4734, 0.6748, 0.4639, 0.6836, 0.47, 0.05403, 0.536, 0.06919, 0.5336, 0.07059, 0.5431, 0.05466, 0.5458, 0.03089, 0.5319, 0.03916, 0.5345, 0.03904, 0.5442, 0.02993, 0.5419, 0.1361, 0.8962, 0.1309, 0.8796, 0.1406, 0.8775, 0.146, 0.8956, 0.7231, 0.9308, 0.719, 0.9186, 0.7289, 0.9182, 0.733, 0.9308, 0.2091, 0.3578, 0.2118, 0.3634, 0.1977, 0.375, 0.1982, 0.3581, 0.212, 0.3529, 0.2091, 0.3578, 0.1982, 0.3581, 0.1982, 0.3428, 0.4347, 0.5886, 0.4297, 0.5913, 0.4199, 0.5772, 0.4352, 0.5776, 0.4402, 0.5914, 0.4347, 0.5886, 0.4352, 0.5776, 0.4521, 0.5776, 0.2201, 0.3654, 0.2353, 0.3646, 0.248, 0.3781, 0.219, 0.3763, 0.2355, 0.3505, 0.2203, 0.3503, 0.2195, 0.3405, 0.2486, 0.3378, 0.4269, 0.5995, 0.4266, 0.6148, 0.4136, 0.6275, 0.417, 0.5985, 0.4407, 0.6149, 0.442, 0.5997, 0.4529, 0.5989, 0.4539, 0.628, 0.4332, 0.6182, 0.4407, 0.6149, 0.4539, 0.628, 0.4327, 0.6292, 0.4266, 0.6148, 0.4332, 0.6182, 0.4327, 0.6292, 0.4136, 0.6275, 0.2388, 0.3572, 0.2355, 0.3505, 0.2486, 0.3378, 0.2498, 0.357, 0.2353, 0.3646, 0.2388, 0.3572, 0.2498, 0.357, 0.248, 0.3781, 0.2118, 0.3634, 0.2201, 0.3654, 0.219, 0.3763, 0.1977, 0.375, 0.2203, 0.3503, 0.212, 0.3529, 0.1982, 0.3428, 0.2195, 0.3405, 0.4297, 0.5913, 0.4269, 0.5995, 0.417, 0.5985, 0.4199, 0.5772, 0.442, 0.5997, 0.4402, 0.5914, 0.4521, 0.5776, 0.4529, 0.5989, 0.2772, 0.7102, 0.2864, 0.7084, 0.2864, 0.7465, 0.277, 0.7488, 0.7249, 0.3508, 0.7363, 0.3534, 0.7363, 0.3921, 0.7252, 0.3891, 0.1239, 0.5105, 0.1307, 0.5103, 0.131, 0.5485, 0.1243, 0.5484, 0.2675, 0.7107, 0.2772, 0.7102, 0.277, 0.7488, 0.2674, 0.7488, 0.1307, 0.5103, 0.1458, 0.5141, 0.1416, 0.5522, 0.131, 0.5485, 0.7291, 0.603, 0.7363, 0.6012, 0.736, 0.6385, 0.7289, 0.6405, 0.7142, 0.6072, 0.7291, 0.603, 0.7289, 0.6405, 0.7186, 0.6446, 0.1242, 0.652, 0.1314, 0.6553, 0.1316, 0.6925, 0.1245, 0.6893, 0.7363, 0.3186, 0.7436, 0.3167, 0.7477, 0.3508, 0.7363, 0.3534, 0.7864, 0.6795, 0.7811, 0.6782, 0.7811, 0.6437, 0.7903, 0.6455, 0.7438, 0.2744, 0.7365, 0.2724, 0.7365, 0.2377, 0.7479, 0.2403, 0.7811, 0.6782, 0.7755, 0.6795, 0.7714, 0.6432, 0.7811, 0.6437, 0.7365, 0.2724, 0.7292, 0.2744, 0.7251, 0.2403, 0.7365, 0.2377, 0.1222, 0.3345, 0.1372, 0.3308, 0.1367, 0.3652, 0.1216, 0.3688, 0.1372, 0.3308, 0.1452, 0.3281, 0.1435, 0.3647, 0.1367, 0.3652, 0.1305, 0.6208, 0.1454, 0.6242, 0.1463, 0.6584, 0.1314, 0.6553, 0.131, 0.5485, 0.1416, 0.5522, 0.1469, 0.5849, 0.1342, 0.5811, 0.7289, 0.6405, 0.736, 0.6385, 0.7383, 0.6762, 0.7261, 0.6728, 0.7186, 0.6446, 0.7289, 0.6405, 0.7261, 0.6728, 0.7136, 0.6771, 0.1245, 0.6893, 0.1316, 0.6925, 0.1344, 0.724, 0.1222, 0.7267, 0.1316, 0.6925, 0.142, 0.6957, 0.1469, 0.7271, 0.1344, 0.724, 0.1364, 0.4033, 0.1431, 0.4027, 0.1452, 0.4387, 0.1332, 0.4357, 0.1258, 0.4069, 0.1364, 0.4033, 0.1332, 0.4357, 0.1205, 0.4393, 0.7365, 0.1989, 0.7254, 0.2019, 0.7276, 0.1694, 0.7364, 0.1725, 0.7363, 0.3534, 0.7477, 0.3508, 0.7474, 0.3891, 0.7363, 0.3921, 0.7903, 0.6455, 0.7811, 0.6437, 0.7809, 0.6051, 0.7903, 0.6074, 0.7479, 0.2403, 0.7365, 0.2377, 0.7365, 0.1989, 0.7476, 0.2019, 0.7811, 0.6437, 0.7714, 0.6432, 0.7713, 0.6051, 0.7809, 0.6051, 0.7365, 0.2377, 0.7251, 0.2403, 0.7254, 0.2019, 0.7365, 0.1989, 0.1216, 0.3688, 0.1367, 0.3652, 0.1364, 0.4033, 0.1258, 0.4069, 0.1367, 0.3652, 0.1435, 0.3647, 0.1431, 0.4027, 0.1364, 0.4033, 0.1314, 0.6553, 0.1463, 0.6584, 0.142, 0.6957, 0.1316, 0.6925, 0.1261, 0.8969, 0.1222, 0.8849, 0.1233, 0.882, 0.1463, 0.8914, 0.5272, 0.8801, 0.5506, 0.8711, 0.553, 0.875, 0.5494, 0.8872, 0.1841, 0.8862, 0.1808, 0.874, 0.1846, 0.8701, 0.208, 0.8793, 0.6218, 0.8717, 0.6464, 0.8734, 0.6496, 0.8782, 0.6419, 0.8878, 0.6333, 0.9014, 0.6218, 0.8717, 0.6419, 0.8878, 0.6391, 0.9006, 0.5787, 0.9615, 0.5743, 0.9493, 0.5884, 0.938, 0.5884, 0.962, 0.5272, 0.962, 0.5272, 0.938, 0.5413, 0.9493, 0.5369, 0.9615, 0.1222, 0.9096, 0.1261, 0.8969, 0.1463, 0.8914, 0.1233, 0.9129, 0.2674, 0.7488, 0.277, 0.7488, 0.2771, 0.782, 0.2681, 0.785, 0.1243, 0.5484, 0.131, 0.5485, 0.1342, 0.5811, 0.1222, 0.5846, 0.7252, 0.3891, 0.7363, 0.3921, 0.7363, 0.4186, 0.7274, 0.4216, 0.277, 0.7488, 0.2864, 0.7465, 0.2858, 0.785, 0.2771, 0.782, 0.7363, 0.3921, 0.7474, 0.3891, 0.7451, 0.4216, 0.7363, 0.4186, 0.7903, 0.6074, 0.7809, 0.6051, 0.781, 0.5719, 0.7897, 0.5688, 0.7476, 0.2019, 0.7365, 0.1989, 0.7364, 0.1725, 0.7453, 0.1694, 0.7809, 0.6051, 0.7713, 0.6051, 0.772, 0.5688, 0.781, 0.5719, 0.1866, 0.8269, 0.1808, 0.8038, 0.1828, 0.804, 0.1882, 0.8245, 0.2007, 0.7792, 0.2147, 0.7854, 0.2129, 0.7876, 0.2007, 0.7819, 0.2007, 0.8339, 0.1866, 0.8269, 0.1882, 0.8245, 0.2007, 0.8311, 0.1866, 0.7854, 0.2007, 0.7792, 0.2007, 0.7819, 0.188, 0.7875, 0.2205, 0.8038, 0.2147, 0.8269, 0.2133, 0.8247, 0.2185, 0.804, 0.2147, 0.8269, 0.2007, 0.8339, 0.2007, 0.8311, 0.2133, 0.8247, 0.04662, 0.4034, 0.03282, 0.3843, 0.03334, 0.3515, 0.04725, 0.358, 0.1808, 0.8038, 0.1866, 0.7854, 0.188, 0.7875, 0.1828, 0.804, 0.2147, 0.7854, 0.2205, 0.8038, 0.2185, 0.804, 0.2129, 0.7876, 0.5795, 0.214, 0.5684, 0.2538, 0.553, 0.2181, 0.03282, 0.3294, 0.03334, 0.3515, 0.01701, 0.3508, 0.01649, 0.329, 0.08699, 0.411, 0.06043, 0.4199, 0.06116, 0.3644, 0.08751, 0.3722, 0.5795, 0.214, 0.5901, 0.2651, 0.5684, 0.2538, 0.7441, 0.03283, 0.7237, 0.03323, 0.7235, 0.01688, 0.7439, 0.01649, 0.8857, 0.04366, 0.9136, 0.04446, 0.9126, 0.06995, 0.8848, 0.06133, 0.5501, 0.8348, 0.5501, 0.8013, 0.5691, 0.7885, 0.573, 0.8094, 0.02812, 0.09295, 0.03635, 0.1129, 0.02648, 0.1194, 0.01649, 0.09526, 0.3791, 0.8984, 0.3791, 0.9136, 0.3695, 0.9162, 0.37, 0.8954, 0.8412, 0.3167, 0.8478, 0.3213, 0.8393, 0.3497, 0.8328, 0.3473, 0.3471, 0.8379, 0.3431, 0.8181, 0.3533, 0.8134, 0.3589, 0.8379, 0.05157, 0.0363, 0.03635, 0.05152, 0.02648, 0.04497, 0.04496, 0.02648, 0.07145, 0.02806, 0.05157, 0.0363, 0.04496, 0.02648, 0.06909, 0.01649, 0.9484, 0.1818, 0.9482, 0.1718, 0.9598, 0.1694, 0.9603, 0.182, 0.4807, 0.8979, 0.4807, 0.8815, 0.4921, 0.8818, 0.4909, 0.9036, 0.7231, 0.7103, 0.7331, 0.7101, 0.7344, 0.7388, 0.7266, 0.74, 0.8065, 0.4606, 0.8135, 0.4562, 0.8212, 0.487, 0.8151, 0.4894, 0.09297, 0.02807, 0.07145, 0.02806, 0.06909, 0.01649, 0.09522, 0.01649, 0.259, 0.9465, 0.259, 0.9312, 0.2698, 0.9331, 0.2688, 0.9531, 0.9482, 0.1928, 0.9484, 0.1818, 0.9603, 0.182, 0.9598, 0.1941, 0.1129, 0.03632, 0.09297, 0.02807, 0.09522, 0.01649, 0.1194, 0.02651, 0.1309, 0.76, 0.1378, 0.7646, 0.1273, 0.7931, 0.1222, 0.7897, 0.9509, 0.3212, 0.9509, 0.3371, 0.9396, 0.3381, 0.9405, 0.3167, 0.03319, 0.8216, 0.03546, 0.8325, 0.03222, 0.8413, 0.0283, 0.8215, 0.03546, 0.8107, 0.03319, 0.8216, 0.0283, 0.8215, 0.03222, 0.8018, 0.3422, 0.8379, 0.3399, 0.827, 0.3431, 0.8181, 0.3471, 0.8379, 0.3399, 0.8488, 0.3422, 0.8379, 0.3471, 0.8379, 0.3431, 0.8576, 0.04774, 0.8275, 0.04668, 0.8217, 0.05157, 0.8217, 0.05373, 0.8325, 0.04668, 0.8217, 0.04774, 0.8159, 0.05373, 0.8109, 0.05157, 0.8217, 0.3276, 0.8322, 0.3287, 0.838, 0.3238, 0.8381, 0.3216, 0.8272, 0.3287, 0.838, 0.3276, 0.8438, 0.3216, 0.8489, 0.3238, 0.8381, 0.03546, 0.8325, 0.04096, 0.8303, 0.04297, 0.8369, 0.03222, 0.8413, 0.3344, 0.8466, 0.3399, 0.8488, 0.3431, 0.8576, 0.3324, 0.8532, 0.3399, 0.827, 0.3344, 0.8293, 0.3324, 0.8227, 0.3431, 0.8181, 0.04774, 0.8159, 0.04096, 0.813, 0.04297, 0.8064, 0.05373, 0.8109, 0.04096, 0.8303, 0.04774, 0.8275, 0.05373, 0.8325, 0.04297, 0.8369, 0.3276, 0.8438, 0.3344, 0.8466, 0.3324, 0.8532, 0.3216, 0.8489, 0.3344, 0.8293, 0.3276, 0.8322, 0.3216, 0.8272, 0.3324, 0.8227, 0.04096, 0.813, 0.03546, 0.8107, 0.03222, 0.8018, 0.04297, 0.8064, 0.1222, 0.7897, 0.1273, 0.7931, 0.1306, 0.8149, 0.1254, 0.815, 0.7168, 0.7387, 0.7266, 0.74, 0.7263, 0.7665, 0.7146, 0.7641, 0.7772, 0.8487, 0.7853, 0.8494, 0.7846, 0.8678, 0.7747, 0.8664, 0.8322, 0.6055, 0.8392, 0.602, 0.8348, 0.6236, 0.8278, 0.6228, 0.7853, 0.8494, 0.794, 0.8492, 0.7951, 0.8671, 0.7846, 0.8678, 0.8393, 0.3497, 0.8462, 0.3535, 0.8509, 0.3706, 0.844, 0.371, 0.8804, 0.5917, 0.8891, 0.5919, 0.8898, 0.6103, 0.8794, 0.6096, 0.8076, 0.4929, 0.8151, 0.4894, 0.8104, 0.5107, 0.8029, 0.5099, 0.8846, 0.5688, 0.89, 0.5688, 0.8973, 0.5912, 0.8891, 0.5919, 0.7979, 0.466, 0.8065, 0.4606, 0.8151, 0.4894, 0.8076, 0.4929, 0.8787, 0.5692, 0.8846, 0.5688, 0.8891, 0.5919, 0.8804, 0.5917, 0.8478, 0.3213, 0.8559, 0.3271, 0.8462, 0.3535, 0.8393, 0.3497, 0.7899, 0.8263, 0.7958, 0.8267, 0.794, 0.8492, 0.7853, 0.8494, 0.8233, 0.5792, 0.8306, 0.5735, 0.8392, 0.602, 0.8322, 0.6055, 0.7845, 0.8263, 0.7899, 0.8263, 0.7853, 0.8494, 0.7772, 0.8487, 0.712, 0.71, 0.7231, 0.7103, 0.7266, 0.74, 0.7168, 0.7387, 0.7263, 0.7665, 0.7363, 0.7642, 0.7383, 0.7884, 0.726, 0.7909, 0.8104, 0.5107, 0.8164, 0.5117, 0.8113, 0.5352, 0.8053, 0.5343, 0.1254, 0.815, 0.1306, 0.8149, 0.1341, 0.839, 0.1289, 0.8391, 0.7146, 0.7641, 0.7263, 0.7665, 0.726, 0.7909, 0.712, 0.7884, 0.7747, 0.8664, 0.7846, 0.8678, 0.7833, 0.8921, 0.7713, 0.8905, 0.8278, 0.6228, 0.8348, 0.6236, 0.8302, 0.6475, 0.8233, 0.6468, 0.7846, 0.8678, 0.7951, 0.8671, 0.7958, 0.8913, 0.7833, 0.8921, 0.844, 0.371, 0.8509, 0.3706, 0.8559, 0.3941, 0.8491, 0.3946, 0.8151, 0.4894, 0.8212, 0.487, 0.8164, 0.5117, 0.8104, 0.5107, 0.7266, 0.74, 0.7344, 0.7388, 0.7363, 0.7642, 0.7263, 0.7665, 0.8328, 0.3473, 0.8393, 0.3497, 0.844, 0.371, 0.8376, 0.372, 0.7752, 0.7412, 0.7831, 0.7424, 0.7833, 0.7689, 0.7734, 0.7666, 0.8392, 0.602, 0.8457, 0.5991, 0.8414, 0.6242, 0.8348, 0.6236, 0.7831, 0.7424, 0.7928, 0.7412, 0.795, 0.7665, 0.7833, 0.7689, 0.1273, 0.7931, 0.1357, 0.7965, 0.1392, 0.8141, 0.1306, 0.8149, 0.8891, 0.5919, 0.8973, 0.5912, 0.8998, 0.6089, 0.8898, 0.6103, 0.6502, 0.801, 0.647, 0.7874, 0.6543, 0.7847, 0.6596, 0.8012, 0.6412, 0.8172, 0.6474, 0.8147, 0.6542, 0.8217, 0.6417, 0.8283, 0.647, 0.7874, 0.6411, 0.7844, 0.6417, 0.779, 0.6543, 0.7847, 0.6474, 0.8147, 0.6502, 0.801, 0.6596, 0.8012, 0.6542, 0.8217, 0.2083, 0.816, 0.2093, 0.8038, 0.2185, 0.804, 0.2133, 0.8247, 0.2092, 0.7909, 0.2013, 0.7872, 0.2007, 0.7819, 0.2129, 0.7876, 0.2093, 0.8038, 0.2092, 0.7909, 0.2129, 0.7876, 0.2185, 0.804, 0.2012, 0.82, 0.2083, 0.816, 0.2133, 0.8247, 0.2007, 0.8311, 0.8376, 0.372, 0.844, 0.371, 0.8491, 0.3946, 0.8427, 0.3955, 0.7734, 0.7666, 0.7833, 0.7689, 0.7836, 0.7933, 0.7713, 0.7908, 0.8348, 0.6236, 0.8414, 0.6242, 0.8367, 0.648, 0.8302, 0.6475, 0.7833, 0.7689, 0.795, 0.7665, 0.7976, 0.7908, 0.7836, 0.7933, 0.1306, 0.8149, 0.1392, 0.8141, 0.1426, 0.8382, 0.1341, 0.839, 0.8898, 0.6103, 0.8998, 0.6089, 0.9032, 0.633, 0.8912, 0.6346, 0.8029, 0.5099, 0.8104, 0.5107, 0.8053, 0.5343, 0.7979, 0.5335, 0.8794, 0.6096, 0.8898, 0.6103, 0.8912, 0.6346, 0.8787, 0.6338, 0.841, 0.8885, 0.8478, 0.8622, 0.8652, 0.8669, 0.8549, 0.8856, 0.4248, 0.86, 0.4305, 0.8814, 0.4131, 0.886, 0.4144, 0.8687, 0.8478, 0.8622, 0.8535, 0.8409, 0.8639, 0.8496, 0.8652, 0.8669, 0.4305, 0.8814, 0.4373, 0.9077, 0.4235, 0.9047, 0.4131, 0.886, 0.4477, 0.8769, 0.4477, 0.8981, 0.4373, 0.9077, 0.4305, 0.8814, 0.8306, 0.8578, 0.8399, 0.8432, 0.8535, 0.8409, 0.8478, 0.8622, 0.4385, 0.8623, 0.4477, 0.8769, 0.4305, 0.8814, 0.4248, 0.86, 0.8306, 0.879, 0.8306, 0.8578, 0.8478, 0.8622, 0.841, 0.8885, 0.1949, 0.8175, 0.2012, 0.82, 0.2007, 0.8311, 0.1882, 0.8245, 0.1953, 0.7903, 0.1922, 0.8038, 0.1828, 0.804, 0.188, 0.7875, 0.8302, 0.6475, 0.8367, 0.648, 0.8419, 0.6552, 0.8286, 0.6526, 0.1922, 0.8038, 0.1949, 0.8175, 0.1882, 0.8245, 0.1828, 0.804, 0.1341, 0.839, 0.1426, 0.8382, 0.1463, 0.8418, 0.1333, 0.8445, 0.6331, 0.801, 0.6341, 0.8131, 0.6291, 0.8219, 0.6238, 0.8012, 0.6341, 0.8131, 0.6412, 0.8172, 0.6417, 0.8283, 0.6291, 0.8219, 0.6332, 0.7881, 0.6331, 0.801, 0.6238, 0.8012, 0.6295, 0.7848, 0.05865, 0.4416, 0.04511, 0.4336, 0.04662, 0.4034, 0.06043, 0.4199, 0.06043, 0.4199, 0.04662, 0.4034, 0.04725, 0.358, 0.06116, 0.3644, 0.06116, 0.3644, 0.04725, 0.358, 0.04662, 0.3288, 0.06043, 0.3281, 0.6997, 0.05994, 0.7033, 0.04638, 0.7231, 0.04697, 0.7224, 0.06071, 0.7224, 0.06071, 0.7231, 0.04697, 0.748, 0.04638, 0.752, 0.05994, 0.4615, 0.01649, 0.4753, 0.01714, 0.4747, 0.04633, 0.4608, 0.0528, 0.4608, 0.0528, 0.4747, 0.04633, 0.4753, 0.09176, 0.4615, 0.1082, 0.4615, 0.1082, 0.4753, 0.09176, 0.4768, 0.122, 0.4633, 0.1299, 0.3487, 0.4084, 0.3625, 0.392, 0.364, 0.4222, 0.3505, 0.4301, 0.348, 0.353, 0.3619, 0.3465, 0.3625, 0.392, 0.3487, 0.4084, 0.3487, 0.3167, 0.3625, 0.3173, 0.3619, 0.3465, 0.348, 0.353, 0.5499, 0.7292, 0.5506, 0.7154, 0.5756, 0.7149, 0.5796, 0.7284, 0.5272, 0.7284, 0.5309, 0.7149, 0.5506, 0.7154, 0.5499, 0.7292, 0.4703, 0.353, 0.4564, 0.3465, 0.4558, 0.3173, 0.4696, 0.3167, 0.4696, 0.4084, 0.4558, 0.392, 0.4564, 0.3465, 0.4703, 0.353, 0.4678, 0.4301, 0.4543, 0.4222, 0.4558, 0.392, 0.4696, 0.4084, 0.5052, 0.2357, 0.5052, 0.217, 0.52, 0.2183, 0.52, 0.2312, 0.4677, 0.2154, 0.4461, 0.215, 0.4467, 0.1899, 0.4683, 0.1911, 0.6432, 0.4181, 0.6427, 0.4237, 0.635, 0.4237, 0.6354, 0.418, 0.6453, 0.1075, 0.6239, 0.1084, 0.6249, 0.08373, 0.6456, 0.08404, 0.6456, 0.08404, 0.6249, 0.08373, 0.6252, 0.05762, 0.6448, 0.05839, 0.6448, 0.05839, 0.6252, 0.05762, 0.6249, 0.03401, 0.6456, 0.03538, 0.6456, 0.03538, 0.6249, 0.03401, 0.6239, 0.01649, 0.6453, 0.01884, 0.3587, 0.4651, 0.3802, 0.4631, 0.3793, 0.4812, 0.3579, 0.4826, 0.3579, 0.4826, 0.3793, 0.4812, 0.3788, 0.5052, 0.3574, 0.5057, 0.3574, 0.5057, 0.3788, 0.5052, 0.3788, 0.5313, 0.3574, 0.5309, 0.3574, 0.5309, 0.3788, 0.5313, 0.3793, 0.5557, 0.3579, 0.5544, 0.3579, 0.5544, 0.3793, 0.5557, 0.3802, 0.5745, 0.3593, 0.5727, 0.0385, 0.6908, 0.05925, 0.6897, 0.05859, 0.7133, 0.03904, 0.7138, 0.03904, 0.7138, 0.05859, 0.7133, 0.0586, 0.7394, 0.03787, 0.7395, 0.03787, 0.7395, 0.0586, 0.7394, 0.05925, 0.7641, 0.03787, 0.7629, 0.9774, 0.7316, 0.9779, 0.7226, 0.9835, 0.7228, 0.9829, 0.7317, 0.4677, 0.2405, 0.4461, 0.241, 0.4461, 0.215, 0.4677, 0.2154, 0.2386, 0.1123, 0.2259, 0.1098, 0.2205, 0.1062, 0.2151, 0.1026, 0.2096, 0.09182, 0.2104, 0.07906, 0.2096, 0.06629, 0.2151, 0.05552, 0.2259, 0.04831, 0.2386, 0.04578, 0.2514, 0.04831, 0.2622, 0.05552, 0.2677, 0.06629, 0.2669, 0.07906, 0.2677, 0.09182, 0.2622, 0.1026, 0.2568, 0.1062, 0.2514, 0.1098, 0.2386, 0.03065, 0.2571, 0.03433, 0.2514, 0.04831, 0.2386, 0.04578, 0.2825, 0.09892, 0.2728, 0.1131, 0.2622, 0.1026, 0.2677, 0.09182, 0.2123, 0.1183, 0.2045, 0.1131, 0.2151, 0.1026, 0.2205, 0.1062, 0.2045, 0.0448, 0.2202, 0.03433, 0.2259, 0.04831, 0.2151, 0.05552, 0.2571, 0.03433, 0.2728, 0.0448, 0.2622, 0.05552, 0.2514, 0.04831, 0.265, 0.1183, 0.2571, 0.1236, 0.2514, 0.1098, 0.2568, 0.1062, 0.2045, 0.1131, 0.1947, 0.09892, 0.2096, 0.09182, 0.2151, 0.1026, 0.2202, 0.03433, 0.2386, 0.03065, 0.2386, 0.04578, 0.2259, 0.04831, 0.2386, 0.1272, 0.2202, 0.1236, 0.2259, 0.1098, 0.2386, 0.1123, 0.1947, 0.05897, 0.2045, 0.0448, 0.2151, 0.05552, 0.2096, 0.06629, 0.2728, 0.0448, 0.2825, 0.05897, 0.2677, 0.06629, 0.2622, 0.05552, 0.2827, 0.03475, 0.2965, 0.05427, 0.2825, 0.05897, 0.2728, 0.0448, 0.1808, 0.05427, 0.1946, 0.03475, 0.2045, 0.0448, 0.1947, 0.05897, 0.4894, 0.2157, 0.4899, 0.1923, 0.5057, 0.1988, 0.5052, 0.217, 0.2148, 0.02123, 0.2386, 0.01649, 0.2386, 0.03065, 0.2202, 0.03433, 0.1946, 0.1229, 0.1808, 0.1034, 0.1947, 0.09892, 0.2045, 0.1131, 0.4897, 0.2505, 0.4894, 0.2399, 0.5052, 0.2357, 0.5054, 0.2439, 0.2625, 0.02123, 0.2827, 0.03475, 0.2728, 0.0448, 0.2571, 0.03433, 0.1946, 0.03475, 0.2148, 0.02123, 0.2202, 0.03433, 0.2045, 0.0448, 0.2047, 0.1297, 0.1946, 0.1229, 0.2045, 0.1131, 0.2123, 0.1183, 0.2965, 0.1034, 0.2827, 0.1229, 0.2728, 0.1131, 0.2825, 0.09892, 0.336, 0.5062, 0.336, 0.5305, 0.3216, 0.5281, 0.3216, 0.5093, 0.4894, 0.2399, 0.4894, 0.2157, 0.5052, 0.217, 0.5052, 0.2357, 0.4686, 0.186, 0.478, 0.186, 0.4899, 0.1923, 0.4683, 0.1911, 0.4806, 0.1823, 0.478, 0.1779, 0.491, 0.1733, 0.4905, 0.1828, 0.4691, 0.1765, 0.459, 0.176, 0.4478, 0.1694, 0.4694, 0.1713, 0.4682, 0.2568, 0.477, 0.2556, 0.4899, 0.2611, 0.4683, 0.2625, 0.4797, 0.2508, 0.4773, 0.2464, 0.4894, 0.2399, 0.4897, 0.2505, 0.4679, 0.2462, 0.4572, 0.2467, 0.4461, 0.241, 0.4677, 0.2405, 0.4556, 0.1801, 0.4579, 0.1852, 0.4467, 0.1899, 0.4473, 0.1796, 0.4547, 0.2522, 0.458, 0.2569, 0.4467, 0.2639, 0.4464, 0.2524, 0.4773, 0.2464, 0.4679, 0.2462, 0.4677, 0.2405, 0.4894, 0.2399, 0.458, 0.2569, 0.4682, 0.2568, 0.4683, 0.2625, 0.4467, 0.2639, 0.478, 0.1779, 0.4691, 0.1765, 0.4694, 0.1713, 0.491, 0.1733, 0.4579, 0.1852, 0.4686, 0.186, 0.4683, 0.1911, 0.4467, 0.1899, 0.4894, 0.2399, 0.4677, 0.2405, 0.4677, 0.2154, 0.4894, 0.2157, 0.1223, 0.9586, 0.1222, 0.9479, 0.1296, 0.9478, 0.1297, 0.9586, 0.01713, 0.7395, 0.03787, 0.7395, 0.03787, 0.7629, 0.01649, 0.7618, 0.01948, 0.7143, 0.03904, 0.7138, 0.03787, 0.7395, 0.01713, 0.7395, 0.01775, 0.6919, 0.0385, 0.6908, 0.03904, 0.7138, 0.01948, 0.7143, 0.3364, 0.5532, 0.3579, 0.5544, 0.3593, 0.5727, 0.3385, 0.5708, 0.336, 0.5305, 0.3574, 0.5309, 0.3579, 0.5544, 0.3364, 0.5532, 0.336, 0.5062, 0.3574, 0.5057, 0.3574, 0.5309, 0.336, 0.5305, 0.3364, 0.4839, 0.3579, 0.4826, 0.3574, 0.5057, 0.336, 0.5062, 0.3372, 0.4671, 0.3587, 0.4651, 0.3579, 0.4826, 0.3364, 0.4839, 0.6663, 0.03674, 0.6456, 0.03538, 0.6453, 0.01884, 0.6667, 0.02119, 0.6643, 0.05915, 0.6448, 0.05839, 0.6456, 0.03538, 0.6663, 0.03674, 0.6663, 0.08434, 0.6456, 0.08404, 0.6448, 0.05839, 0.6643, 0.05915, 0.6667, 0.1067, 0.6453, 0.1075, 0.6456, 0.08404, 0.6663, 0.08434, 0.6997, 0.1252, 0.7003, 0.12, 0.7081, 0.1203, 0.7074, 0.1253, 0.4894, 0.2157, 0.4677, 0.2154, 0.4683, 0.1911, 0.4899, 0.1923, 0.9759, 0.7961, 0.9755, 0.8049, 0.9702, 0.806, 0.9706, 0.7972, 0.459, 0.176, 0.4556, 0.1801, 0.4473, 0.1796, 0.4478, 0.1694, 0.478, 0.186, 0.4806, 0.1823, 0.4905, 0.1828, 0.4899, 0.1923, 0.2148, 0.1364, 0.2047, 0.1297, 0.2123, 0.1183, 0.2202, 0.1236, 0.2202, 0.1236, 0.2123, 0.1183, 0.2205, 0.1062, 0.2259, 0.1098, 0.7488, 0.12, 0.7494, 0.1252, 0.7417, 0.1253, 0.741, 0.1203, 0.01649, 0.2066, 0.02784, 0.1809, 0.03449, 0.1813, 0.02517, 0.2072, 0.3904, 0.2553, 0.3932, 0.2235, 0.4032, 0.224, 0.3993, 0.2557, 0.4314, 0.4993, 0.4131, 0.4956, 0.4162, 0.4882, 0.4331, 0.4952, 0.2707, 0.482, 0.2494, 0.486, 0.2476, 0.4815, 0.2673, 0.4737, 0.3932, 0.2235, 0.3908, 0.194, 0.4, 0.1944, 0.4032, 0.224, 0.3828, 0.2832, 0.3904, 0.2553, 0.3993, 0.2557, 0.3891, 0.2834, 0.03635, 0.1129, 0.04396, 0.1205, 0.03572, 0.1287, 0.02648, 0.1194, 0.2179, 0.3941, 0.2466, 0.398, 0.2459, 0.4031, 0.2165, 0.399, 0.791, 0.0369, 0.793, 0.05831, 0.7859, 0.05895, 0.785, 0.03187, 0.6256, 0.9344, 0.63, 0.9344, 0.63, 0.9463, 0.6245, 0.9461, 0.7878, 0.3591, 0.7917, 0.3877, 0.7847, 0.3891, 0.7807, 0.3597, 0.1222, 0.9679, 0.1223, 0.9586, 0.1297, 0.9586, 0.1295, 0.968, 0.4572, 0.2467, 0.4547, 0.2522, 0.4464, 0.2524, 0.4461, 0.241, 0.477, 0.2556, 0.4797, 0.2508, 0.4897, 0.2505, 0.4899, 0.2611, 0.4899, 0.2611, 0.4897, 0.2505, 0.5054, 0.2439, 0.5057, 0.2521, 0.2728, 0.1131, 0.265, 0.1183, 0.2568, 0.1062, 0.2622, 0.1026, 0.6427, 0.4237, 0.6432, 0.4298, 0.6354, 0.4299, 0.635, 0.4237, 0.441, 0.5225, 0.4307, 0.5381, 0.425, 0.5324, 0.4379, 0.5194, 0.2512, 0.5291, 0.2389, 0.5115, 0.2423, 0.508, 0.2575, 0.5228, 0.3216, 0.2244, 0.3247, 0.1948, 0.3349, 0.1944, 0.3327, 0.224, 0.3372, 0.2837, 0.3261, 0.2561, 0.336, 0.2557, 0.3442, 0.2834, 0.3247, 0.1948, 0.3337, 0.1702, 0.3415, 0.1699, 0.3349, 0.1944, 0.3261, 0.2561, 0.3216, 0.2244, 0.3327, 0.224, 0.336, 0.2557, 0.03635, 0.05152, 0.03223, 0.06147, 0.02149, 0.05704, 0.02648, 0.04497, 0.8431, 0.7316, 0.8306, 0.7125, 0.838, 0.7196, 0.8463, 0.7283, 0.9503, 0.2558, 0.9547, 0.2558, 0.9558, 0.2676, 0.9503, 0.2678, 0.7889, 0.2404, 0.7928, 0.2118, 0.8, 0.2124, 0.7959, 0.2418, 0.8463, 0.05601, 0.8483, 0.035, 0.8518, 0.02915, 0.8517, 0.05551, 0.9599, 0.4677, 0.9603, 0.4544, 0.9647, 0.4575, 0.9647, 0.4677, 0.486, 0.9499, 0.4856, 0.9366, 0.4911, 0.9391, 0.4913, 0.9499, 0.4864, 0.9617, 0.486, 0.9499, 0.4913, 0.9499, 0.4907, 0.9594, 0.9595, 0.4795, 0.9599, 0.4677, 0.9647, 0.4677, 0.9636, 0.4767, 0.9557, 0.4772, 0.9552, 0.4677, 0.9599, 0.4677, 0.9595, 0.4795, 0.9552, 0.4677, 0.9552, 0.457, 0.9603, 0.4544, 0.9599, 0.4677, 0.4818, 0.9589, 0.4807, 0.9499, 0.486, 0.9499, 0.4864, 0.9617, 0.4807, 0.9499, 0.4807, 0.9397, 0.4856, 0.9366, 0.486, 0.9499, 0.9753, 0.786, 0.9759, 0.7961, 0.9706, 0.7972, 0.9702, 0.7871, 0.7003, 0.1305, 0.6997, 0.1252, 0.7074, 0.1253, 0.7081, 0.1305, 0.9779, 0.7226, 0.9774, 0.7125, 0.9831, 0.7125, 0.9835, 0.7228, 0.7494, 0.1252, 0.7488, 0.1305, 0.741, 0.1305, 0.7417, 0.1253, 0.07864, 0.9609, 0.07873, 0.9703, 0.07145, 0.9703, 0.0713, 0.9609, 0.6761, 0.4298, 0.6766, 0.4237, 0.6843, 0.4237, 0.6839, 0.4299, 0.07873, 0.9502, 0.07864, 0.9609, 0.0713, 0.9609, 0.07134, 0.9502, 0.6766, 0.4237, 0.6761, 0.4181, 0.6839, 0.418, 0.6843, 0.4237, 0.2159, 0.406, 0.1922, 0.399, 0.1929, 0.3928, 0.2165, 0.399, 0.5315, 0.5951, 0.5386, 0.5688, 0.5493, 0.5691, 0.5446, 0.5953, 0.8338, 0.1956, 0.8329, 0.1694, 0.8469, 0.1696, 0.8513, 0.1959, 0.8641, 0.4783, 0.867, 0.4551, 0.8743, 0.4544, 0.8723, 0.4774, 0.865, 0.5342, 0.8634, 0.5072, 0.8726, 0.5062, 0.8743, 0.5332, 0.8329, 0.2522, 0.8338, 0.2251, 0.8535, 0.2254, 0.853, 0.2526, 0.5272, 0.6517, 0.5272, 0.6245, 0.5419, 0.6248, 0.5421, 0.652, 0.8973, 0.3735, 0.8983, 0.3465, 0.9066, 0.3474, 0.9057, 0.3744, 0.8634, 0.5072, 0.8641, 0.4783, 0.8723, 0.4774, 0.8726, 0.5062, 0.8338, 0.2251, 0.8338, 0.1956, 0.8513, 0.1959, 0.8535, 0.2254, 0.5272, 0.6245, 0.5315, 0.5951, 0.5446, 0.5953, 0.5419, 0.6248, 0.8983, 0.3465, 0.8963, 0.3175, 0.9036, 0.3183, 0.9066, 0.3474, 0.95, 0.2794, 0.9415, 0.2796, 0.9441, 0.2679, 0.9503, 0.2678, 0.1808, 0.9372, 0.1955, 0.9372, 0.1939, 0.9456, 0.1818, 0.9445, 0.9467, 0.912, 0.9614, 0.912, 0.9604, 0.9192, 0.9483, 0.9204, 0.6303, 0.958, 0.6218, 0.9581, 0.6245, 0.9461, 0.63, 0.9463, 0.9585, 0.2796, 0.95, 0.2794, 0.9503, 0.2678, 0.9558, 0.2676, 0.8901, 0.3456, 0.8889, 0.3167, 0.8963, 0.3175, 0.8983, 0.3465, 0.8889, 0.3726, 0.8901, 0.3456, 0.8983, 0.3465, 0.8973, 0.3735, 0.2153, 0.413, 0.1918, 0.4054, 0.1922, 0.399, 0.2159, 0.406, 0.6388, 0.9581, 0.6303, 0.958, 0.63, 0.9463, 0.6362, 0.9464, 0.8542, 0.5082, 0.856, 0.4792, 0.8641, 0.4783, 0.8634, 0.5072, 0.8556, 0.5352, 0.8542, 0.5082, 0.8634, 0.5072, 0.865, 0.5342, 0.856, 0.4792, 0.8596, 0.456, 0.867, 0.4551, 0.8641, 0.4783, 0.1918, 0.961, 0.1829, 0.9606, 0.1818, 0.9445, 0.1939, 0.9456, 0.1968, 0.3909, 0.2179, 0.3941, 0.2165, 0.399, 0.1929, 0.3928, 0.9296, 0.8076, 0.9296, 0.786, 0.9372, 0.786, 0.9372, 0.8076, 0.7998, 0.3167, 0.7855, 0.3377, 0.7814, 0.3349, 0.7903, 0.3252, 0.9552, 0.5233, 0.9552, 0.5125, 0.9627, 0.5125, 0.9627, 0.5233, 0.8431, 0.0844, 0.8463, 0.05601, 0.8517, 0.05551, 0.8483, 0.08462, 0.63, 0.9344, 0.6344, 0.9344, 0.6362, 0.9464, 0.63, 0.9463, 0.8306, 0.8068, 0.8376, 0.7813, 0.8431, 0.7818, 0.836, 0.8079, 0.793, 0.05831, 0.7964, 0.08716, 0.7894, 0.08854, 0.7859, 0.05895, 0.9593, 0.9354, 0.9505, 0.9358, 0.9483, 0.9204, 0.9604, 0.9192, 0.7808, 0.2657, 0.7889, 0.2404, 0.7959, 0.2418, 0.7877, 0.2677, 0.7917, 0.3877, 0.7998, 0.4129, 0.7929, 0.415, 0.7847, 0.3891, 0.2189, 0.3278, 0.1977, 0.3314, 0.1913, 0.327, 0.2177, 0.3208, 0.2466, 0.398, 0.273, 0.3993, 0.273, 0.4044, 0.2459, 0.4031, 0.5522, 0.5754, 0.55, 0.5966, 0.5446, 0.5953, 0.5493, 0.5691, 0.9552, 0.534, 0.9552, 0.5233, 0.9627, 0.5233, 0.9627, 0.534, 0.8483, 0.035, 0.8364, 0.01649, 0.847, 0.02436, 0.8518, 0.02915, 0.02406, 0.9453, 0.02406, 0.956, 0.01649, 0.956, 0.01649, 0.9453, 0.02406, 0.956, 0.02406, 0.9668, 0.01649, 0.9668, 0.01649, 0.956, 0.8376, 0.7813, 0.841, 0.7528, 0.8467, 0.7525, 0.8431, 0.7818])
me_cylinder_001.materials.append(mat_material_001)
me_cylinder_001.update()

# ---- objects
ob_light = bpy.data.objects.new('Light', light_light)
ob_camera = bpy.data.objects.new('Camera', cam_camera)
ob_cylinder = bpy.data.objects.new('Cylinder', me_cylinder_001)

# ---- transforms, parenting, visibility, modifiers, constraints
ob_light.location = (4.076, 1.005, 5.904)
ob_light.rotation_euler = (0.6503, 0.05522, 1.866)
ob_light.lock_rotations_4d = False
ob_light.empty_display_type = 'ARROWS'
ob_light.color = (0.0, 0.0, 0.0, 0.0)
ob_light.lineart.crease_threshold = 0.0
ob_camera.location = (7.359, -6.926, 4.958)
ob_camera.rotation_euler = (1.109, 0.0, 0.8149)
ob_camera.lock_rotations_4d = False
ob_camera.empty_display_type = 'ARROWS'
ob_camera.color = (0.0, 0.0, 0.0, 0.0)
ob_camera.display_type = 'WIRE'
ob_camera.lineart.crease_threshold = 0.0
ob_cylinder.location = (0.0, 0.0, 3.5)
ob_cylinder.rotation_euler = (0.0, -0.0, -1.571)
ob_cylinder.scale = (0.9486, 0.9486, 0.7897)

# ---- collection membership
col_collection.objects.link(ob_light)
col_collection.objects.link(ob_camera)
col_collection.objects.link(ob_cylinder)

# ---- scene / render settings (as saved in the file)
scene.camera = ob_camera
scene.frame_start = 1; scene.frame_end = 250; scene.frame_set(1)
scene.render.engine = 'BLENDER_EEVEE_NEXT'
bpy.context.view_layer.update()
